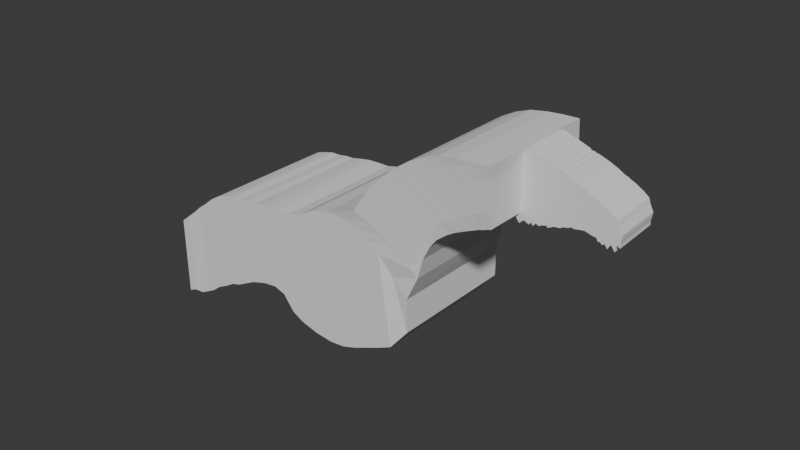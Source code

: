 # Source: dragon_v3.blend  (saved by Blender 4.2.66; exported with 4.5.12 LTS)
import bpy
from mathutils import Matrix  # noqa: F401  (used for matrix-valued properties, if any)

bpy.ops.wm.read_factory_settings(use_empty=True)
scene = bpy.context.scene
scene.name = 'Scene'

# ---- collections
col_collection = bpy.data.collections.new('Collection'); scene.collection.children.link(col_collection)

# ---- world
world_world = bpy.data.worlds.new('World'); scene.world = world_world
world_world.use_nodes = True; world_world.node_tree.nodes.clear()
_N = world_world.node_tree.nodes; _L = world_world.node_tree.links
n0 = _N.new('ShaderNodeOutputWorld'); n0.name = 'World Output'; n0.location = (300, 300)
n1 = _N.new('ShaderNodeBackground'); n1.name = 'Background'; n1.location = (10, 300)
n1.inputs[0].default_value = (0.05088, 0.05088, 0.05088, 1.0)
_L.new(n1.outputs[0], n0.inputs[0])
n0.is_active_output = True
world_world.color = (0.05088, 0.05088, 0.05088)
world_world.sun_shadow_jitter_overblur = 0.0

# ---- meshes
me_cube_003 = bpy.data.meshes.new('Cube.003')
me_cube_003.from_pydata([(-0.9519, -0.3351, -1.62), (-0.9639, -0.3351, -0.482), (-0.9545, 0.3351, -1.624), (-0.9627, 0.3351, -0.4903), (0.6884, -0.3351, -1.106), (0.333, -0.3351, 2.655), (0.6821, 0.3351, -1.088), (0.333, 0.3351, 2.655), (-0.1184, 0.3351, -1.079), (-0.2393, 0.3351, 1.463), (-0.1139, -0.3351, -1.086), (-0.2399, -0.3351, 1.467), (-0.5315, 0.3351, -1.347), (-0.6209, -0.3351, 0.5361), (-0.62, 0.3351, 0.5299), (-0.528, -0.3351, -1.349), (-1.004, -0.3351, -1.175), (-1.004, 0.3351, -1.181), (0.8288, 0.3351, 0.5664), (0.8319, -0.3351, 0.5575), (-0.0848, -0.3351, -0.1062), (-0.08671, 0.3351, -0.1049), (-0.452, 0.3351, -0.3781), (-0.4507, -0.3351, -0.3757), (-0.3818, 0.3351, 1.169), (-0.3185, -0.3351, -1.116), (-0.3225, 0.3351, -1.112), (-0.3825, -0.3351, 1.174), (-0.2677, -0.3351, -0.241), (-0.2693, 0.3351, -0.2415), (-0.9711, -0.3351, -0.7499), (-0.9709, 0.3351, -0.7572), (0.7114, 0.3351, 1.943), (0.713, -0.3351, 1.939), (-0.1623, -0.3351, 0.6806), (-0.163, 0.3351, 0.6792), (-0.536, 0.3351, 0.07588), (-0.5358, -0.3351, 0.08022), (-0.3251, -0.3351, 0.4666), (-0.3256, 0.3351, 0.4637), (-0.7388, 0.335, -1.913), (-0.7723, -0.3351, 0.1696), (-0.7712, 0.3351, 0.1623), (-0.7357, -0.3351, -1.912), (-0.7281, 0.3351, -0.7295), (-0.7271, -0.3351, -0.7253), (-0.7496, 0.3351, -0.2836), (-0.7497, -0.3351, -0.2778), (-0.6956, 0.3351, 0.3461), (-0.6606, -0.3351, -1.733), (-0.59, 0.3351, -0.5538), (-0.6428, 0.3351, -0.1039), (-0.6639, 0.335, -1.733), (-0.6966, -0.3351, 0.3529), (-0.5889, -0.3351, -0.5505), (-0.6427, -0.3351, -0.09881), (-0.8989, 0.335, -1.658), (-0.8479, -0.3351, -0.06356), (-0.8653, -0.3351, -0.9499), (-0.8566, -0.3351, -0.5067), (-0.8468, 0.3351, -0.07141), (-0.8961, -0.3351, -1.655), (-0.8662, 0.3351, -0.9551), (-0.8565, 0.3351, -0.5133), (-0.9423, 0.335, -1.831), (-0.8858, -0.3351, -0.1801), (-0.9345, -0.3351, -1.062), (-0.9101, -0.3351, -0.6212), (-0.8846, 0.3351, -0.1882), (-0.9395, -0.3351, -1.828), (-0.9352, 0.3351, -1.068), (-0.9099, 0.3351, -0.6281), (-0.71, 0.3351, -1.688), (-0.7351, -0.3351, 0.2596), (-0.6592, -0.3351, -0.6394), (-0.6971, -0.3351, -0.1899), (-0.734, 0.3351, 0.2526), (-0.7068, -0.3351, -1.687), (-0.6603, 0.3351, -0.6432), (-0.6972, 0.3351, -0.1953), (-0.809, 0.3351, 0.04543), (-0.8041, -0.3352, -1.679), (-0.7971, 0.3351, -0.8423), (-0.8031, 0.3351, -0.3985), (-0.807, 0.335, -1.681), (-0.8101, -0.3351, 0.05302), (-0.7962, -0.3351, -0.8376), (-0.8032, -0.3351, -0.3923), (-0.8542, 0.335, -2.03), (-0.829, -0.3351, -0.005271), (-0.8308, -0.3351, -0.8937), (-0.8299, -0.3351, -0.4495), (-0.8279, 0.3351, -0.01299), (-0.8513, -0.3351, -2.028), (-0.8317, 0.3351, -0.8987), (-0.8298, 0.3351, -0.4559), (-0.6654, 0.3351, 0.4475), (-0.593, -0.3351, -1.423), (-0.5289, 0.3351, -0.4564), (-0.5971, 0.3351, -0.004445), (-0.5964, 0.3351, -1.422), (-0.6663, -0.3351, 0.454), (-0.5276, -0.3351, -0.4535), (-0.597, -0.3351, 0.0002678), (-0.5998, 0.335, -1.582), (-0.6815, -0.3351, 0.4035), (-0.5583, -0.3351, -0.502), (-0.6199, -0.3351, -0.04927), (-0.6805, 0.3351, 0.3968), (-0.5965, -0.3351, -1.582), (-0.5594, 0.3351, -0.5051), (-0.62, 0.3351, -0.05416), (-0.6379, 0.3351, -1.608), (-0.689, -0.3351, 0.3782), (-0.5736, -0.3351, -0.5262), (-0.6313, -0.3351, -0.07404), (-0.688, 0.3351, 0.3714), (-0.6346, -0.3351, -1.608), (-0.5747, 0.3351, -0.5295), (-0.6314, 0.3351, -0.07902), (0.04689, 0.3351, 2.059), (0.3499, -0.3351, -1.155), (0.3445, 0.3351, -1.143), (0.04658, -0.3351, 2.061), (0.3736, -0.3351, 0.2256), (0.371, 0.3351, 0.2307), (0.2753, -0.3351, 1.31), (0.2742, 0.3351, 1.311), (0.1036, 0.3351, -1.1), (-0.09664, -0.3351, 1.764), (0.1444, -0.3351, 0.05969), (0.05649, -0.3351, 0.9951), (-0.09618, 0.3351, 1.761), (0.1085, -0.3351, -1.11), (0.1422, 0.3351, 0.06292), (0.05561, 0.3351, 0.9951), (-0.9891, 0.3351, -1.353), (0.7659, 0.3351, -0.5032), (0.7706, -0.3351, -0.5165), (-0.104, -0.3351, -0.8871), (-0.1072, 0.3351, -0.883), (-0.4812, 0.3351, -1.105), (-0.4788, -0.3351, -1.105), (-0.9875, -0.3351, -1.347), (-0.3122, 0.3351, -1.024), (-0.3094, -0.3351, -1.026), (-0.7298, -0.3351, -1.491), (-0.7319, 0.3351, -1.493), (-0.625, -0.3351, -1.344), (-0.6272, 0.3351, -1.346), (-0.8708, 0.3351, -1.57), (-0.869, -0.3351, -1.566), (-0.9342, 0.3351, -1.539), (-0.9325, -0.3351, -1.535), (-0.6747, 0.3351, -1.408), (-0.6725, -0.3351, -1.406), (-0.79, -0.3351, -1.536), (-0.7919, 0.3351, -1.539), (-0.8405, 0.3351, -1.563), (-0.8386, -0.3351, -1.559), (-0.5498, -0.3351, -1.181), (-0.5522, 0.3351, -1.182), (-0.5778, 0.3351, -1.277), (-0.5756, -0.3351, -1.275), (-0.5958, 0.3351, -1.311), (-0.5936, -0.3351, -1.31), (0.3733, 0.3351, -0.7645), (0.3773, -0.3351, -0.7732), (0.1191, 0.3351, -0.8533), (0.1226, -0.3351, -0.8597), (-0.4067, 0.3351, -1.132), (-0.5108, -0.3351, 0.8628), (-0.3606, -0.3351, -0.3093), (-0.5099, 0.3351, 0.857), (-0.4029, -0.3351, -1.135), (-0.362, 0.3351, -0.3108), (-0.4323, 0.3351, 0.2669), (-0.432, -0.3351, 0.2705), (-0.398, 0.3351, -1.065), (-0.3954, -0.3351, -1.066), (0.19, 0.3351, 2.357), (0.5191, -0.3351, -1.13), (0.5999, 0.3351, 0.3985), (0.4928, 0.3351, 1.627), (0.5133, 0.3351, -1.115), (0.1898, -0.3351, 2.358), (0.6027, -0.3351, 0.3916), (0.4941, -0.3351, 1.624), (0.574, -0.3351, -0.6448), (0.5696, 0.3351, -0.6338), (0.2615, 0.3351, 2.506), (0.5994, -0.3351, -0.9366), (0.7143, 0.3351, 0.4824), (0.6021, 0.3351, 1.785), (0.6678, 0.3351, -0.5685), (0.5934, 0.3351, -0.9202), (0.2614, -0.3351, 2.506), (0.7173, -0.3351, 0.4745), (0.6036, -0.3351, 1.781), (0.6723, -0.3351, -0.5806), (0.4464, 0.3351, -1.162), (0.1182, -0.3351, 2.21), (0.4881, -0.3351, 0.3086), (0.3847, -0.3351, 1.467), (0.4756, -0.3351, -0.709), (0.1184, 0.3351, 2.208), (0.452, -0.3351, -1.176), (0.4855, 0.3351, 0.3146), (0.3835, 0.3351, 1.469), (0.4715, 0.3351, -0.6992), (0.1542, 0.3351, 2.282), (0.4812, -0.3351, -1.009), (0.5427, 0.3351, 0.3566), (0.4382, 0.3351, 1.548), (0.5206, 0.3351, -0.6665), (0.4755, 0.3351, -0.9945), (0.154, -0.3351, 2.284), (0.5454, -0.3351, 0.3501), (0.4394, -0.3351, 1.545), (0.5248, -0.3351, -0.6769), (0.3926, 0.3351, -1.025), (0.08239, -0.3351, 2.135), (0.4308, -0.3351, 0.2671), (0.33, -0.3351, 1.388), (0.4264, -0.3351, -0.7411), (0.08266, 0.3351, 2.133), (0.398, -0.3351, -1.038), (0.4282, 0.3351, 0.2727), (0.3289, 0.3351, 1.39), (0.4224, 0.3351, -0.7318), (-0.02465, 0.3351, 1.91), (0.2434, -0.3351, -1.096), (0.2566, 0.3351, 0.1468), (0.1649, 0.3351, 1.153), (0.2383, 0.3351, -1.085), (-0.02503, -0.3351, 1.913), (0.259, -0.3351, 0.1427), (0.1659, -0.3351, 1.152), (0.2499, -0.3351, -0.8164), (0.2462, 0.3351, -0.8089), (0.01112, 0.3351, 1.985), (0.2959, -0.3351, -1.095), (0.3138, 0.3351, 0.1888), (0.2196, 0.3351, 1.232), (0.3098, 0.3351, -0.7867), (0.2907, 0.3351, -1.083), (0.01078, -0.3351, 1.987), (0.3163, -0.3351, 0.1841), (0.2206, -0.3351, 1.231), (0.3136, -0.3351, -0.7948), (0.1561, 0.3351, -1.15), (-0.06083, -0.3351, 1.838), (0.2017, -0.3351, 0.1012), (0.1112, -0.3351, 1.074), (0.1863, -0.3351, -0.8381), (-0.06042, 0.3351, 1.836), (0.1611, -0.3351, -1.16), (0.1994, 0.3351, 0.1049), (0.1103, 0.3351, 1.074), (0.1826, 0.3351, -0.8311), (0.2645, 0.3351, -1.084), (-0.007126, -0.3351, 1.95), (0.2876, -0.3351, 0.1634), (0.1933, -0.3351, 1.192), (0.2818, -0.3351, -0.8056), (-0.006764, 0.3351, 1.947), (0.2697, -0.3351, -1.095), (0.2852, 0.3351, 0.1678), (0.1922, 0.3351, 1.193), (0.278, 0.3351, -0.7978), (-0.04253, 0.3351, 1.873), (0.2132, -0.3351, -1.08), (0.228, 0.3351, 0.1258), (0.1376, 0.3351, 1.114), (0.2144, 0.3351, -0.82), (0.2081, 0.3351, -1.07), (-0.04293, -0.3351, 1.876), (0.2303, -0.3351, 0.1219), (0.1386, -0.3351, 1.113), (0.2181, -0.3351, -0.8273), (0.2074, 0.3351, -1.177), (-0.05188, -0.3351, 1.857), (0.216, -0.3351, 0.1115), (0.1249, -0.3351, 1.093), (0.2022, -0.3351, -0.8327), (-0.05147, 0.3351, 1.854), (0.2125, -0.3351, -1.187), (0.2137, 0.3351, 0.1154), (0.1239, 0.3351, 1.094), (0.1985, 0.3351, -0.8255), (-0.009923, 0.3351, -1.13), (-0.1683, -0.3351, 1.616), (0.02979, -0.3351, -0.02327), (-0.05292, -0.3351, 0.8379), (-0.1677, 0.3351, 1.612), (-0.00526, -0.3351, -1.138), (0.02772, 0.3351, -0.02099), (-0.05369, 0.3351, 0.8372), (0.005914, 0.3351, -0.8681), (0.009278, -0.3351, -0.8734), (-0.1024, 0.3351, 1.682), (0.08237, -0.3351, -1.108), (0.1144, 0.3351, 0.01619), (0.03047, 0.3351, 0.9114), (0.09199, 0.3351, -0.8655), (0.0776, 0.3351, -1.1), (-0.1029, -0.3351, 1.685), (0.1166, -0.3351, 0.01344), (0.03129, -0.3351, 0.9117), (0.09545, -0.3351, -0.8713), (-0.03784, 0.3351, -1.104), (-0.1778, -0.3351, 1.542), (-0.001204, -0.3351, -0.06475), (-0.08132, -0.3351, 0.7592), (-0.02108, -0.3351, -0.8803), (-0.1772, 0.3351, 1.538), (-0.03329, -0.3351, -1.112), (-0.003192, 0.3351, -0.06294), (-0.08203, 0.3351, 0.7582), (-0.02435, 0.3351, -0.8756), (-0.07102, 0.3351, -1.06), (-0.2017, -0.3351, 1.536), (-0.03592, -0.3351, -0.054), (-0.1147, -0.3351, 0.7514), (-0.05548, -0.3351, -0.8522), (-0.2011, 0.3351, 1.532), (-0.06652, -0.3351, -1.067), (-0.03787, 0.3351, -0.05242), (-0.1154, 0.3351, 0.7502), (-0.0587, 0.3351, -0.8478), (-0.3105, 0.3351, 1.316), (-0.2055, -0.3352, -1.04), (-0.178, 0.3351, -0.1732), (-0.2097, 0.3349, -1.035), (-0.3112, -0.3351, 1.321), (-0.1763, -0.3351, -0.1736), (-0.2437, -0.3351, 0.5736), (-0.2443, 0.3351, 0.5715), (-0.2067, -0.3351, -0.9565), (-0.2097, 0.3351, -0.9536), (-0.2358, 0.3347, -1.1), (-0.3469, -0.3351, 1.247), (-0.222, -0.3351, -0.2073), (-0.2844, -0.3351, 0.5201), (-0.2581, -0.3351, -0.9913), (-0.3461, 0.3351, 1.243), (-0.2317, -0.3354, -1.105), (-0.2237, 0.3351, -0.2073), (-0.2849, 0.3351, 0.5176), (-0.261, 0.3351, -0.9889), (5.027, 0.8015, -7.533), (4.578, 0.8062, -1.038), (4.943, -1.023, -7.567), (4.494, -1.018, -1.072), (4.734, 0.8091, -8.026), (4.237, 0.814, -0.673), (4.65, -1.015, -8.06), (4.154, -1.01, -0.7071), (4.408, 0.8172, -8.389), (3.903, 0.822, -0.639), (4.324, -1.007, -8.423), (3.819, -1.002, -0.6731), (4.123, 0.8242, -8.504), (3.618, 0.8291, -0.8357), (4.039, -1.0, -8.538), (3.534, -0.9919, -0.8697), (3.859, 0.8305, -8.414), (3.377, 0.8354, -1.342), (3.775, -0.9938, -8.448), (3.294, -0.9856, -1.376), (3.58, 0.837, -8.243), (3.133, 0.8418, -1.928), (3.497, -0.9873, -8.277), (3.049, -0.9792, -1.962), (3.29, 0.8438, -8.067), (2.913, 0.8477, -2.6), (3.206, -0.9805, -8.101), (2.829, -0.9733, -2.634), (3.018, 0.8502, -7.868), (2.75, 0.8094, -3.873), (2.922, -0.9705, -7.866), (2.664, -0.9631, -3.89), (2.66, 0.8013, -6.942), (2.533, 0.8216, -5.006), (2.574, -0.9243, -6.937), (2.449, -0.9335, -5.054), (5.213, 0.7966, -7.021), (4.808, 0.8007, -1.046), (5.129, -1.028, -7.055), (4.724, -1.024, -1.08), (5.362, 0.792, -6.019), (5.023, 0.7953, -0.8955), (5.278, -1.032, -6.054), (4.939, -1.029, -0.9296), (5.561, 0.7869, -5.649), (5.252, 0.7897, -0.7718), (5.478, -1.037, -5.683), (5.168, -1.035, -0.8059), (5.801, 0.781, -5.569), (5.482, 0.7841, -0.7375), (5.717, -1.043, -5.603), (5.398, -1.04, -0.7716), (5.982, 0.7767, -5.603), (5.649, 0.7801, -0.7412), (5.898, -1.048, -5.637), (5.565, -1.044, -0.7753), (6.14, 0.773, -5.652), (5.822, 0.7759, -0.6367), (6.056, -1.051, -5.686), (5.738, -1.048, -0.6708), (6.335, 0.7684, -5.822), (5.995, 0.7717, -0.6119), (6.251, -1.056, -5.856), (5.911, -1.053, -0.6461), (6.55, 0.7634, -6.008), (6.178, 0.7671, -0.4918), (6.466, -1.061, -6.042), (6.094, -1.057, -0.526), (6.727, 0.7592, -6.046), (6.374, 0.7625, -0.5045), (6.643, -1.065, -6.08), (6.29, -1.062, -0.5386), (6.929, 0.7546, -6.266), (6.561, 0.758, -0.5637), (6.845, -1.07, -6.3), (6.477, -1.066, -0.5978), (7.144, 0.7495, -6.449), (6.794, 0.7526, -0.8267), (7.061, -1.075, -6.483), (6.71, -1.072, -0.8608), (4.04, -0.9935, -8.538), (3.776, -0.9872, -8.448), (3.497, -0.9807, -8.277), (3.207, -0.9739, -8.101), (3.143, -0.8022, -0.2981), (3.237, 0.8707, -0.2826), (2.846, -0.8127, -1.008), (2.933, 0.8603, -0.9968), (2.637, -0.8194, -1.555), (2.734, 0.8534, -1.537), (2.462, -0.8309, -2.172), (2.556, 0.8468, -2.162), (2.251, -0.784, -3.154), (2.348, 0.8436, -3.132), (2.13, -0.7713, -3.71), (2.23, 0.8179, -3.695), (7.259, -1.079, -6.787), (7.343, 0.745, -6.753), (6.982, 0.7484, -1.151), (6.898, -1.076, -1.185), (7.426, -1.083, -6.938), (7.509, 0.7412, -6.904), (7.168, 0.7442, -1.42), (7.084, -1.08, -1.454), (7.599, -1.087, -7.062), (7.674, 0.7441, -7.033), (7.344, 0.747, -1.753), (7.269, -1.084, -1.782), (7.754, -1.086, -6.957), (7.842, 0.7517, -6.92), (7.525, 0.7547, -2.055), (7.436, -1.083, -2.092), (7.926, -1.091, -7.055), (8.015, 0.7474, -7.018), (7.728, 0.75, -2.392), (7.639, -1.088, -2.43), (2.944, -0.798, 0.3326), (3.039, 0.8748, 0.3481), (2.654, -0.8087, -0.3374), (2.742, 0.8643, -0.3263), (2.445, -0.8155, -0.8846), (2.543, 0.8573, -0.867), (2.27, -0.827, -1.502), (2.365, 0.8508, -1.492), (2.056, -0.7801, -2.327), (2.153, 0.8475, -2.305), (1.966, -0.7684, -2.643), (2.066, 0.8208, -2.628), (2.713, -0.7931, 0.9676), (2.807, 0.8798, 0.9831), (2.436, -0.8042, 0.3734), (2.524, 0.8688, 0.3845), (2.227, -0.8109, -0.1739), (2.325, 0.8618, -0.1562), (2.053, -0.8225, -0.7911), (2.147, 0.8553, -0.7807), (1.865, -0.7764, -1.525), (1.962, 0.8513, -1.503), (1.778, -0.7646, -1.895), (1.878, 0.8246, -1.879), (2.543, -0.7894, 1.341), (2.637, 0.8835, 1.356), (2.276, -0.8008, 0.7803), (2.364, 0.8723, 0.7914), (2.067, -0.8075, 0.233), (2.164, 0.8653, 0.2507), (1.892, -0.819, -0.3842), (1.986, 0.8587, -0.3739), (1.719, -0.7733, -1.09), (1.817, 0.8544, -1.067), (1.627, -0.7614, -1.48), (1.726, 0.8278, -1.465), (2.406, -0.7864, 1.639), (2.5, 0.8864, 1.654), (2.164, -0.7984, 1.077), (2.252, 0.8746, 1.088), (1.955, -0.8051, 0.5297), (2.053, 0.8677, 0.5474), (1.78, -0.8166, -0.08754), (1.875, 0.8611, -0.07721), (1.608, -0.7709, -0.793), (1.705, 0.8567, -0.7707), (1.51, -0.7588, -1.295), (1.61, 0.8304, -1.279), (2.281, -0.7837, 1.877), (2.375, 0.8892, 1.892), (2.05, -0.7959, 1.323), (2.138, 0.8771, 1.334), (1.841, -0.8026, 0.7753), (1.939, 0.8702, 0.793), (1.666, -0.8142, 0.1581), (1.761, 0.8636, 0.1685), (1.494, -0.7684, -0.5473), (1.591, 0.8592, -0.525), (1.394, -0.7562, -1.116), (1.493, 0.833, -1.1), (2.15, -0.7808, 2.12), (2.245, 0.8921, 2.135), (1.9, -0.7924, 1.479), (1.988, 0.8806, 1.49), (1.704, -0.7995, 0.8956), (1.802, 0.8733, 0.9133), (1.534, -0.8111, 0.2629), (1.628, 0.8667, 0.2732), (1.361, -0.7654, -0.4426), (1.458, 0.8623, -0.4203), (1.262, -0.7532, -0.9722), (1.362, 0.836, -0.9569), (1.968, -0.7756, 2.372), (2.063, 0.8972, 2.387), (1.76, -0.7884, 1.815), (1.848, 0.8846, 1.826), (1.559, -0.7953, 1.227), (1.657, 0.8775, 1.245), (1.382, -0.7925, 0.5812), (1.481, 0.8709, 0.5944), (1.219, -0.7612, -0.2084), (1.317, 0.8665, -0.1861), (1.123, -0.7489, -0.8635), (1.222, 0.8402, -0.8482), (1.819, -0.7713, 2.574), (1.914, 0.9015, 2.59), (1.611, -0.7841, 2.017), (1.699, 0.8889, 2.029), (1.41, -0.791, 1.43), (1.508, 0.8818, 1.448), (1.233, -0.7882, 0.7841), (1.332, 0.8752, 0.7973), (1.079, -0.7571, -0.01851), (1.177, 0.8706, 0.003733), (0.9859, -0.7448, -0.7666), (1.086, 0.8444, -0.7513), (1.538, -0.7638, 2.833), (1.632, 0.9091, 2.849), (1.388, -0.778, 2.293), (1.475, 0.895, 2.304), (1.228, -0.7858, 1.613), (1.326, 0.887, 1.63), (1.091, -0.7839, 0.9329), (1.189, 0.8795, 0.946), (0.9435, -0.7529, 0.07301), (1.041, 0.8748, 0.09525), (0.871, -0.7411, -0.693), (0.9707, 0.8481, -0.6777), (1.248, -0.756, 2.963), (1.342, 0.9169, 2.979), (1.187, -0.7724, 2.468), (1.275, 0.9007, 2.479), (1.077, -0.7813, 1.781), (1.175, 0.8914, 1.798), (0.9771, -0.7803, 1.043), (1.075, 0.8831, 1.056), (0.858, -0.75, 0.1793), (0.9555, 0.8777, 0.2016), (0.7838, -0.7381, -0.6333), (0.8835, 0.8511, -0.618), (0.9431, -0.7471, 2.916), (1.037, 0.9257, 2.931), (0.9043, -0.7641, 2.505), (0.9922, 0.9089, 2.516), (0.8356, -0.7741, 1.795), (0.9332, 0.8987, 1.812), (0.769, -0.7738, 1.022), (0.8673, 0.8896, 1.036), (0.7275, -0.7453, 0.1739), (0.825, 0.8823, 0.1961), (0.7086, -0.7348, -0.6139), (0.8083, 0.8543, -0.5986), (0.6719, -0.7486, 2.791), (0.763, 0.9244, 2.805), (0.6671, -0.769, 1.896), (0.7647, 0.9037, 1.913), (0.6684, -0.7704, 1.112), (0.7667, 0.893, 1.125), (0.6573, -0.7427, 0.2732), (0.7548, 0.885, 0.2955), (0.6421, -0.7322, -0.5699), (0.7417, 0.8569, -0.5546), (0.3742, -0.7392, 2.625), (0.4653, 0.9338, 2.638), (0.4271, -0.7611, 1.874), (0.5246, 0.9116, 1.891), (0.4654, -0.7634, 1.173), (0.5637, 0.8999, 1.186), (0.5178, -0.7373, 0.314), (0.6154, 0.8904, 0.3363), (0.5645, -0.7283, -0.5503), (0.6642, 0.8609, -0.535)], [], [(30, 1, 3, 31), (193, 190, 7, 32), (32, 7, 5, 33), (67, 65, 1, 30), (195, 6, 4, 191), (68, 3, 1, 65), (325, 9, 11, 321), (333, 8, 10, 331), (323, 321, 11, 34), (337, 330, 9, 35), (99, 96, 14, 36), (100, 12, 15, 97), (173, 14, 13, 171), (177, 171, 13, 37), (179, 172, 23, 142), (161, 98, 22, 141), (339, 332, 21, 140), (324, 322, 20, 139), (153, 66, 16, 143), (137, 18, 19, 138), (194, 192, 18, 137), (143, 16, 17, 136), (178, 175, 29, 144), (344, 342, 28, 145), (343, 341, 27, 38), (345, 24, 27, 341), (176, 173, 24, 39), (170, 26, 25, 174), (175, 176, 39, 29), (342, 343, 38, 28), (172, 177, 37, 23), (98, 99, 36, 22), (332, 337, 35, 21), (322, 323, 34, 20), (66, 67, 30, 16), (18, 32, 33, 19), (192, 193, 32, 18), (16, 30, 31, 17), (74, 75, 47, 45), (82, 83, 46, 44), (155, 74, 45, 146), (157, 82, 44, 147), (84, 40, 43, 81), (83, 80, 42, 46), (76, 42, 41, 73), (75, 73, 41, 47), (115, 113, 53, 55), (116, 48, 53, 113), (165, 114, 54, 148), (114, 115, 55, 54), (78, 79, 51, 50), (154, 78, 50, 149), (72, 52, 49, 77), (79, 76, 48, 51), (71, 68, 60, 63), (64, 56, 61, 69), (152, 70, 62, 150), (70, 71, 63, 62), (90, 91, 59, 58), (159, 90, 58, 151), (92, 60, 57, 89), (91, 89, 57, 59), (17, 31, 71, 70), (136, 17, 70, 152), (2, 64, 69, 0), (31, 3, 68, 71), (58, 59, 67, 66), (151, 58, 66, 153), (60, 68, 65, 57), (59, 57, 65, 67), (46, 42, 76, 79), (40, 72, 77, 43), (147, 44, 78, 154), (44, 46, 79, 78), (55, 53, 73, 75), (48, 76, 73, 53), (148, 54, 74, 155), (54, 55, 75, 74), (47, 41, 85, 87), (42, 80, 85, 41), (146, 45, 86, 156), (45, 47, 87, 86), (95, 92, 80, 83), (88, 84, 81, 93), (158, 94, 82, 157), (94, 95, 83, 82), (62, 63, 95, 94), (150, 62, 94, 158), (56, 88, 93, 61), (63, 60, 92, 95), (87, 85, 89, 91), (80, 92, 89, 85), (156, 86, 90, 159), (86, 87, 91, 90), (23, 37, 103, 102), (142, 23, 102, 160), (14, 96, 101, 13), (37, 13, 101, 103), (110, 111, 99, 98), (162, 110, 98, 161), (104, 100, 97, 109), (111, 108, 96, 99), (119, 116, 108, 111), (112, 104, 109, 117), (164, 118, 110, 162), (118, 119, 111, 110), (102, 103, 107, 106), (160, 102, 106, 163), (96, 108, 105, 101), (103, 101, 105, 107), (50, 51, 119, 118), (149, 50, 118, 164), (52, 112, 117, 49), (51, 48, 116, 119), (106, 107, 115, 114), (163, 106, 114, 165), (108, 116, 113, 105), (107, 105, 113, 115), (242, 243, 127, 125), (222, 223, 126, 124), (244, 242, 125, 166), (224, 222, 124, 167), (223, 221, 123, 126), (225, 120, 123, 221), (245, 122, 121, 241), (243, 240, 120, 127), (303, 300, 132, 135), (305, 128, 133, 301), (304, 302, 134, 168), (302, 303, 135, 134), (252, 253, 131, 130), (254, 252, 130, 169), (253, 251, 129, 131), (255, 132, 129, 251), (256, 254, 169, 133), (305, 304, 168, 128), (226, 224, 167, 121), (245, 244, 166, 122), (109, 163, 165, 117), (52, 149, 164, 112), (97, 160, 163, 109), (112, 164, 162, 104), (104, 162, 161, 100), (15, 142, 160, 97), (81, 156, 159, 93), (56, 150, 158, 88), (88, 158, 157, 84), (43, 146, 156, 81), (49, 148, 155, 77), (40, 147, 154, 72), (61, 151, 153, 69), (2, 136, 152, 64), (93, 159, 151, 61), (64, 152, 150, 56), (72, 154, 149, 52), (117, 165, 148, 49), (84, 157, 147, 40), (77, 155, 146, 43), (346, 344, 145, 25), (170, 178, 144, 26), (0, 143, 136, 2), (195, 194, 137, 6), (6, 137, 138, 4), (69, 153, 143, 0), (326, 324, 139, 10), (333, 339, 140, 8), (100, 161, 141, 12), (174, 179, 142, 15), (25, 145, 179, 174), (12, 141, 178, 170), (28, 38, 177, 172), (22, 36, 176, 175), (12, 170, 174, 15), (36, 14, 173, 176), (141, 22, 175, 178), (145, 28, 172, 179), (38, 27, 171, 177), (24, 173, 171, 27), (215, 214, 189, 184), (191, 199, 188, 181), (190, 180, 185, 196), (198, 196, 185, 187), (199, 197, 186, 188), (197, 198, 187, 186), (212, 213, 183, 182), (214, 212, 182, 189), (215, 184, 181, 211), (213, 210, 180, 183), (19, 33, 198, 197), (138, 19, 197, 199), (33, 5, 196, 198), (7, 190, 196, 5), (4, 138, 199, 191), (184, 189, 194, 195), (182, 183, 193, 192), (189, 182, 192, 194), (184, 195, 191, 181), (183, 180, 190, 193), (228, 225, 205, 208), (220, 200, 206, 226), (229, 227, 207, 209), (227, 228, 208, 207), (220, 229, 209, 200), (211, 219, 204, 206), (210, 205, 201, 216), (218, 216, 201, 203), (219, 217, 202, 204), (217, 218, 203, 202), (186, 187, 218, 217), (188, 186, 217, 219), (187, 185, 216, 218), (180, 210, 216, 185), (181, 188, 219, 211), (208, 205, 210, 213), (200, 215, 211, 206), (209, 207, 212, 214), (207, 208, 213, 212), (200, 209, 214, 215), (122, 166, 229, 220), (125, 127, 228, 227), (166, 125, 227, 229), (122, 220, 226, 121), (127, 120, 225, 228), (206, 204, 224, 226), (205, 225, 221, 201), (203, 201, 221, 223), (204, 202, 222, 224), (202, 203, 223, 222), (275, 274, 239, 234), (266, 264, 238, 231), (265, 230, 235, 261), (263, 261, 235, 237), (264, 262, 236, 238), (262, 263, 237, 236), (273, 270, 230, 233), (275, 234, 231, 271), (274, 272, 232, 239), (272, 273, 233, 232), (124, 126, 248, 247), (167, 124, 247, 249), (126, 123, 246, 248), (120, 240, 246, 123), (121, 167, 249, 241), (260, 269, 244, 245), (268, 265, 240, 243), (260, 245, 241, 266), (269, 267, 242, 244), (267, 268, 243, 242), (134, 135, 258, 257), (168, 134, 257, 259), (128, 250, 256, 133), (135, 132, 255, 258), (128, 168, 259, 250), (286, 284, 254, 256), (285, 255, 251, 281), (283, 281, 251, 253), (284, 282, 252, 254), (282, 283, 253, 252), (232, 233, 268, 267), (239, 232, 267, 269), (234, 260, 266, 231), (233, 230, 265, 268), (234, 239, 269, 260), (247, 248, 263, 262), (249, 247, 262, 264), (248, 246, 261, 263), (240, 265, 261, 246), (241, 249, 264, 266), (236, 237, 278, 277), (238, 236, 277, 279), (237, 235, 276, 278), (230, 270, 276, 235), (231, 238, 279, 271), (287, 288, 273, 272), (289, 287, 272, 274), (280, 275, 271, 286), (288, 285, 270, 273), (280, 289, 274, 275), (250, 259, 289, 280), (258, 255, 285, 288), (250, 280, 286, 256), (259, 257, 287, 289), (257, 258, 288, 287), (277, 278, 283, 282), (279, 277, 282, 284), (278, 276, 281, 283), (270, 285, 281, 276), (271, 279, 284, 286), (301, 309, 299, 295), (310, 319, 298, 290), (317, 318, 297, 296), (319, 317, 296, 298), (310, 290, 295, 316), (318, 315, 294, 297), (307, 308, 293, 292), (309, 307, 292, 299), (308, 306, 291, 293), (300, 294, 291, 306), (132, 300, 306, 129), (131, 129, 306, 308), (169, 130, 307, 309), (130, 131, 308, 307), (133, 169, 309, 301), (290, 298, 304, 305), (296, 297, 303, 302), (298, 296, 302, 304), (290, 305, 301, 295), (297, 294, 300, 303), (328, 325, 315, 318), (320, 310, 316, 326), (329, 327, 317, 319), (327, 328, 318, 317), (320, 329, 319, 310), (295, 299, 314, 316), (292, 293, 313, 312), (299, 292, 312, 314), (293, 291, 311, 313), (294, 315, 311, 291), (8, 140, 329, 320), (21, 35, 328, 327), (140, 21, 327, 329), (8, 320, 326, 10), (35, 9, 325, 328), (316, 314, 324, 326), (312, 313, 323, 322), (314, 312, 322, 324), (313, 311, 321, 323), (315, 325, 321, 311), (340, 349, 339, 333), (10, 139, 338, 331), (347, 348, 337, 332), (20, 34, 336, 335), (9, 330, 334, 11), (34, 11, 334, 336), (139, 20, 335, 338), (349, 347, 332, 339), (348, 345, 330, 337), (340, 333, 331, 346), (26, 340, 346, 25), (39, 24, 345, 348), (144, 29, 347, 349), (29, 39, 348, 347), (26, 144, 349, 340), (331, 338, 344, 346), (335, 336, 343, 342), (330, 345, 341, 334), (336, 334, 341, 343), (338, 335, 342, 344), (353, 352, 388, 389), (352, 353, 357, 356), (354, 356, 360, 358), (354, 355, 351, 350), (352, 356, 354, 350), (357, 353, 351, 355), (373, 369, 436, 438), (357, 355, 359, 361), (356, 357, 361, 360), (355, 354, 358, 359), (363, 362, 366, 367), (360, 361, 365, 364), (359, 358, 362, 363), (358, 360, 364, 362), (371, 375, 441, 439), (362, 364, 368, 366), (363, 367, 437, 435), (367, 371, 439, 437), (368, 364, 430, 431), (367, 366, 370, 371), (366, 368, 372, 370), (375, 374, 378, 379), (364, 365, 430), (371, 370, 374, 375), (370, 372, 376, 374), (383, 385, 444, 445), (374, 376, 380, 378), (365, 361, 434), (376, 372, 432, 433), (384, 385, 383, 382), (379, 378, 382, 383), (378, 380, 384, 382), (389, 388, 392, 393), (350, 351, 387, 386), (351, 353, 389, 387), (352, 350, 386, 388), (391, 393, 397, 395), (386, 387, 391, 390), (387, 389, 393, 391), (388, 386, 390, 392), (397, 396, 400, 401), (392, 390, 394, 396), (393, 392, 396, 397), (390, 391, 395, 394), (399, 401, 405, 403), (394, 395, 399, 398), (395, 397, 401, 399), (396, 394, 398, 400), (405, 404, 408, 409), (400, 398, 402, 404), (401, 400, 404, 405), (398, 399, 403, 402), (406, 407, 411, 410), (402, 403, 407, 406), (403, 405, 409, 407), (404, 402, 406, 408), (411, 413, 417, 415), (407, 409, 413, 411), (408, 406, 410, 412), (409, 408, 412, 413), (417, 416, 420, 421), (412, 410, 414, 416), (413, 412, 416, 417), (410, 411, 415, 414), (419, 421, 425, 423), (414, 415, 419, 418), (415, 417, 421, 419), (416, 414, 418, 420), (423, 425, 429, 427), (420, 418, 422, 424), (421, 420, 424, 425), (418, 419, 423, 422), (427, 429, 449, 448), (424, 422, 426, 428), (425, 424, 428, 429), (422, 423, 427, 426), (430, 365, 369, 431), (431, 369, 373, 432), (432, 373, 377, 433), (433, 377, 381, 380), (380, 381, 385, 384), (380, 376, 433), (372, 368, 431, 432), (437, 439, 471, 469), (444, 442, 474, 476), (439, 441, 473, 471), (436, 434, 466, 468), (441, 443, 475, 473), (377, 373, 438, 440), (379, 383, 445, 443), (375, 379, 443, 441), (369, 365, 434, 436), (385, 381, 442, 444), (361, 359, 435, 434), (381, 377, 440, 442), (359, 363, 435), (448, 449, 453, 452), (428, 426, 447, 446), (429, 428, 446, 449), (426, 427, 448, 447), (452, 453, 457, 456), (446, 447, 451, 450), (449, 446, 450, 453), (447, 448, 452, 451), (457, 454, 458, 461), (450, 451, 455, 454), (453, 450, 454, 457), (451, 452, 456, 455), (460, 461, 465, 464), (455, 456, 460, 459), (456, 457, 461, 460), (454, 455, 459, 458), (463, 464, 465, 462), (458, 459, 463, 462), (461, 458, 462, 465), (459, 460, 464, 463), (476, 474, 486, 488), (471, 473, 485, 483), (466, 467, 479, 478), (473, 475, 487, 485), (475, 477, 489, 487), (442, 440, 472, 474), (440, 438, 470, 472), (438, 436, 468, 470), (445, 444, 476, 477), (435, 437, 469, 467), (434, 435, 467, 466), (443, 445, 477, 475), (486, 484, 496, 498), (481, 483, 495, 493), (488, 486, 498, 500), (483, 485, 497, 495), (478, 479, 491, 490), (469, 471, 483, 481), (474, 472, 484, 486), (472, 470, 482, 484), (468, 466, 478, 480), (470, 468, 480, 482), (477, 476, 488, 489), (467, 469, 481, 479), (492, 490, 502, 504), (496, 494, 506, 508), (498, 496, 508, 510), (493, 495, 507, 505), (500, 498, 510, 512), (484, 482, 494, 496), (480, 478, 490, 492), (482, 480, 492, 494), (489, 488, 500, 501), (479, 481, 493, 491), (487, 489, 501, 499), (485, 487, 499, 497), (512, 510, 522, 524), (507, 509, 521, 519), (502, 503, 515, 514), (509, 511, 523, 521), (511, 513, 525, 523), (494, 492, 504, 506), (501, 500, 512, 513), (491, 493, 505, 503), (499, 501, 513, 511), (497, 499, 511, 509), (490, 491, 503, 502), (495, 497, 509, 507), (520, 518, 530, 532), (522, 520, 532, 534), (517, 519, 531, 529), (524, 522, 534, 536), (519, 521, 533, 531), (505, 507, 519, 517), (510, 508, 520, 522), (508, 506, 518, 520), (504, 502, 514, 516), (506, 504, 516, 518), (513, 512, 524, 525), (503, 505, 517, 515), (526, 527, 539, 538), (533, 535, 547, 545), (535, 537, 549, 547), (527, 529, 541, 539), (537, 536, 548, 549), (516, 514, 526, 528), (518, 516, 528, 530), (525, 524, 536, 537), (515, 517, 529, 527), (523, 525, 537, 535), (521, 523, 535, 533), (514, 515, 527, 526), (549, 548, 560, 561), (542, 540, 552, 554), (540, 538, 550, 552), (544, 542, 554, 556), (546, 544, 556, 558), (531, 533, 545, 543), (536, 534, 546, 548), (529, 531, 543, 541), (534, 532, 544, 546), (532, 530, 542, 544), (528, 526, 538, 540), (530, 528, 540, 542), (554, 552, 564, 566), (552, 550, 562, 564), (556, 554, 566, 568), (558, 556, 568, 570), (553, 555, 567, 565), (539, 541, 553, 551), (547, 549, 561, 559), (545, 547, 559, 557), (538, 539, 551, 550), (543, 545, 557, 555), (548, 546, 558, 560), (541, 543, 555, 553), (563, 565, 577, 575), (573, 572, 584, 585), (566, 564, 576, 578), (564, 562, 574, 576), (568, 566, 578, 580), (561, 560, 572, 573), (551, 553, 565, 563), (559, 561, 573, 571), (557, 559, 571, 569), (550, 551, 563, 562), (555, 557, 569, 567), (560, 558, 570, 572), (581, 583, 595, 593), (583, 585, 597, 595), (575, 577, 589, 587), (585, 584, 596, 597), (578, 576, 588, 590), (571, 573, 585, 583), (569, 571, 583, 581), (562, 563, 575, 574), (567, 569, 581, 579), (572, 570, 582, 584), (565, 567, 579, 577), (570, 568, 580, 582), (595, 597, 607, 605), (587, 589, 599), (597, 596, 606, 607), (590, 588, 598, 600), (588, 586, 598), (574, 575, 587, 586), (579, 581, 593, 591), (584, 582, 594, 596), (577, 579, 591, 589), (582, 580, 592, 594), (580, 578, 590, 592), (576, 574, 586, 588), (601, 603, 613, 611), (600, 598, 608, 610), (603, 605, 615, 613), (598, 599, 609, 608), (593, 595, 605, 603), (586, 587, 599, 598), (591, 593, 603, 601), (596, 594, 604, 606), (589, 591, 601, 599), (594, 592, 602, 604), (592, 590, 600, 602), (608, 609, 611, 610), (610, 611, 613, 612), (614, 615, 617, 616), (612, 613, 615, 614), (606, 604, 614, 616), (604, 602, 612, 614), (602, 600, 610, 612), (599, 601, 611, 609), (607, 606, 616, 617), (605, 607, 617, 615)])
_uv = me_cube_003.uv_layers.new(name='UVMap')
_uv.uv.foreach_set('vector', [0.5625, 0.0, 0.625, 0.0, 0.625, 0.25, 0.5625, 0.25, 0.5625, 0.4844, 0.625, 0.4844, 0.625, 0.5, 0.5625, 0.5, 0.5625, 0.5, 0.625, 0.5, 0.625, 0.75, 0.5625, 0.75, 0.5625, 0.9922, 0.625, 0.9922, 0.625, 1.0, 0.5625, 1.0, 0.3594, 0.5, 0.375, 0.5, 0.375, 0.75, 0.3594, 0.75, 0.8672, 0.5, 0.875, 0.5, 0.875, 0.75, 0.8672, 0.75, 0.7463, 0.5, 0.7502, 0.5, 0.7502, 0.75, 0.7463, 0.75, 0.2342, 0.5, 0.2498, 0.5, 0.2498, 0.75, 0.2342, 0.75, 0.5625, 0.8713, 0.625, 0.8713, 0.625, 0.8752, 0.5625, 0.8752, 0.5625, 0.3592, 0.625, 0.3592, 0.625, 0.3748, 0.5625, 0.3748, 0.5625, 0.3045, 0.625, 0.3045, 0.625, 0.3124, 0.5625, 0.3124, 0.1795, 0.5, 0.1874, 0.5, 0.1874, 0.75, 0.1795, 0.75, 0.7972, 0.5, 0.8126, 0.5, 0.8126, 0.75, 0.7972, 0.75, 0.5625, 0.9222, 0.625, 0.9222, 0.625, 0.9376, 0.5625, 0.9376, 0.4375, 0.9222, 0.5, 0.9222, 0.5, 0.9376, 0.4375, 0.9376, 0.4375, 0.3045, 0.5, 0.3045, 0.5, 0.3124, 0.4375, 0.3124, 0.4375, 0.3592, 0.5, 0.3592, 0.5, 0.3748, 0.4375, 0.3748, 0.4375, 0.8713, 0.5, 0.8713, 0.5, 0.8752, 0.4375, 0.8752, 0.4375, 0.9922, 0.5, 0.9922, 0.5, 1.0, 0.4375, 1.0, 0.4375, 0.5, 0.5, 0.5, 0.5, 0.75, 0.4375, 0.75, 0.4375, 0.4844, 0.5, 0.4844, 0.5, 0.5, 0.4375, 0.5, 0.4375, 0.0, 0.5, 0.0, 0.5, 0.25, 0.4375, 0.25, 0.4375, 0.3278, 0.5, 0.3278, 0.5, 0.3436, 0.4375, 0.3436, 0.4375, 0.8986, 0.5, 0.8986, 0.5, 0.9064, 0.4375, 0.9064, 0.5625, 0.8986, 0.625, 0.8986, 0.625, 0.9064, 0.5625, 0.9064, 0.7736, 0.5, 0.7814, 0.5, 0.7814, 0.75, 0.7736, 0.75, 0.5625, 0.3278, 0.625, 0.3278, 0.625, 0.3436, 0.5625, 0.3436, 0.2028, 0.5, 0.2186, 0.5, 0.2186, 0.75, 0.2028, 0.75, 0.5, 0.3278, 0.5625, 0.3278, 0.5625, 0.3436, 0.5, 0.3436, 0.5, 0.8986, 0.5625, 0.8986, 0.5625, 0.9064, 0.5, 0.9064, 0.5, 0.9222, 0.5625, 0.9222, 0.5625, 0.9376, 0.5, 0.9376, 0.5, 0.3045, 0.5625, 0.3045, 0.5625, 0.3124, 0.5, 0.3124, 0.5, 0.3592, 0.5625, 0.3592, 0.5625, 0.3748, 0.5, 0.3748, 0.5, 0.8713, 0.5625, 0.8713, 0.5625, 0.8752, 0.5, 0.8752, 0.5, 0.9922, 0.5625, 0.9922, 0.5625, 1.0, 0.5, 1.0, 0.5, 0.5, 0.5625, 0.5, 0.5625, 0.75, 0.5, 0.75, 0.5, 0.4844, 0.5625, 0.4844, 0.5625, 0.5, 0.5, 0.5, 0.5, 0.0, 0.5625, 0.0, 0.5625, 0.25, 0.5, 0.25, 0.5, 0.9611, 0.5625, 0.9611, 0.5625, 0.9688, 0.5, 0.9688, 0.5, 0.2734, 0.5625, 0.2734, 0.5625, 0.2812, 0.5, 0.2812, 0.4375, 0.9611, 0.5, 0.9611, 0.5, 0.9688, 0.4375, 0.9688, 0.4375, 0.2734, 0.5, 0.2734, 0.5, 0.2812, 0.4375, 0.2812, 0.1484, 0.5, 0.1562, 0.5, 0.1562, 0.75, 0.1484, 0.75, 0.5625, 0.2734, 0.625, 0.2734, 0.625, 0.2812, 0.5625, 0.2812, 0.8361, 0.5, 0.8438, 0.5, 0.8438, 0.75, 0.8361, 0.75, 0.5625, 0.9611, 0.625, 0.9611, 0.625, 0.9688, 0.5625, 0.9688, 0.5625, 0.9513, 0.625, 0.9513, 0.625, 0.9532, 0.5625, 0.9532, 0.8263, 0.5, 0.8282, 0.5, 0.8282, 0.75, 0.8263, 0.75, 0.4375, 0.9513, 0.5, 0.9513, 0.5, 0.9532, 0.4375, 0.9532, 0.5, 0.9513, 0.5625, 0.9513, 0.5625, 0.9532, 0.5, 0.9532, 0.5, 0.2889, 0.5625, 0.2889, 0.5625, 0.2968, 0.5, 0.2968, 0.4375, 0.2889, 0.5, 0.2889, 0.5, 0.2968, 0.4375, 0.2968, 0.1639, 0.5, 0.1718, 0.5, 0.1718, 0.75, 0.1639, 0.75, 0.5625, 0.2889, 0.625, 0.2889, 0.625, 0.2968, 0.5625, 0.2968, 0.5625, 0.2578, 0.625, 0.2578, 0.625, 0.2656, 0.5625, 0.2656, 0.1328, 0.5, 0.1406, 0.5, 0.1406, 0.75, 0.1328, 0.75, 0.4375, 0.2578, 0.5, 0.2578, 0.5, 0.2656, 0.4375, 0.2656, 0.5, 0.2578, 0.5625, 0.2578, 0.5625, 0.2656, 0.5, 0.2656, 0.5, 0.9805, 0.5625, 0.9805, 0.5625, 0.9844, 0.5, 0.9844, 0.4375, 0.9805, 0.5, 0.9805, 0.5, 0.9844, 0.4375, 0.9844, 0.8555, 0.5, 0.8594, 0.5, 0.8594, 0.75, 0.8555, 0.75, 0.5625, 0.9805, 0.625, 0.9805, 0.625, 0.9844, 0.5625, 0.9844, 0.5, 0.25, 0.5625, 0.25, 0.5625, 0.2578, 0.5, 0.2578, 0.4375, 0.25, 0.5, 0.25, 0.5, 0.2578, 0.4375, 0.2578, 0.125, 0.5, 0.1328, 0.5, 0.1328, 0.75, 0.125, 0.75, 0.5625, 0.25, 0.625, 0.25, 0.625, 0.2578, 0.5625, 0.2578, 0.5, 0.9844, 0.5625, 0.9844, 0.5625, 0.9922, 0.5, 0.9922, 0.4375, 0.9844, 0.5, 0.9844, 0.5, 0.9922, 0.4375, 0.9922, 0.8594, 0.5, 0.8672, 0.5, 0.8672, 0.75, 0.8594, 0.75, 0.5625, 0.9844, 0.625, 0.9844, 0.625, 0.9922, 0.5625, 0.9922, 0.5625, 0.2812, 0.625, 0.2812, 0.625, 0.2889, 0.5625, 0.2889, 0.1562, 0.5, 0.1639, 0.5, 0.1639, 0.75, 0.1562, 0.75, 0.4375, 0.2812, 0.5, 0.2812, 0.5, 0.2889, 0.4375, 0.2889, 0.5, 0.2812, 0.5625, 0.2812, 0.5625, 0.2889, 0.5, 0.2889, 0.5625, 0.9532, 0.625, 0.9532, 0.625, 0.9611, 0.5625, 0.9611, 0.8282, 0.5, 0.8361, 0.5, 0.8361, 0.75, 0.8282, 0.75, 0.4375, 0.9532, 0.5, 0.9532, 0.5, 0.9611, 0.4375, 0.9611, 0.5, 0.9532, 0.5625, 0.9532, 0.5625, 0.9611, 0.5, 0.9611, 0.5625, 0.9688, 0.625, 0.9688, 0.625, 0.9766, 0.5625, 0.9766, 0.8438, 0.5, 0.8516, 0.5, 0.8516, 0.75, 0.8438, 0.75, 0.4375, 0.9688, 0.5, 0.9688, 0.5, 0.9766, 0.4375, 0.9766, 0.5, 0.9688, 0.5625, 0.9688, 0.5625, 0.9766, 0.5, 0.9766, 0.5625, 0.2695, 0.625, 0.2695, 0.625, 0.2734, 0.5625, 0.2734, 0.1445, 0.5, 0.1484, 0.5, 0.1484, 0.75, 0.1445, 0.75, 0.4375, 0.2695, 0.5, 0.2695, 0.5, 0.2734, 0.4375, 0.2734, 0.5, 0.2695, 0.5625, 0.2695, 0.5625, 0.2734, 0.5, 0.2734, 0.5, 0.2656, 0.5625, 0.2656, 0.5625, 0.2695, 0.5, 0.2695, 0.4375, 0.2656, 0.5, 0.2656, 0.5, 0.2695, 0.4375, 0.2695, 0.1406, 0.5, 0.1445, 0.5, 0.1445, 0.75, 0.1406, 0.75, 0.5625, 0.2656, 0.625, 0.2656, 0.625, 0.2695, 0.5625, 0.2695, 0.5625, 0.9766, 0.625, 0.9766, 0.625, 0.9805, 0.5625, 0.9805, 0.8516, 0.5, 0.8555, 0.5, 0.8555, 0.75, 0.8516, 0.75, 0.4375, 0.9766, 0.5, 0.9766, 0.5, 0.9805, 0.4375, 0.9805, 0.5, 0.9766, 0.5625, 0.9766, 0.5625, 0.9805, 0.5, 0.9805, 0.5, 0.9376, 0.5625, 0.9376, 0.5625, 0.9455, 0.5, 0.9455, 0.4375, 0.9376, 0.5, 0.9376, 0.5, 0.9455, 0.4375, 0.9455, 0.8126, 0.5, 0.8205, 0.5, 0.8205, 0.75, 0.8126, 0.75, 0.5625, 0.9376, 0.625, 0.9376, 0.625, 0.9455, 0.5625, 0.9455, 0.5, 0.3007, 0.5625, 0.3007, 0.5625, 0.3045, 0.5, 0.3045, 0.4375, 0.3007, 0.5, 0.3007, 0.5, 0.3045, 0.4375, 0.3045, 0.1757, 0.5, 0.1795, 0.5, 0.1795, 0.75, 0.1757, 0.75, 0.5625, 0.3007, 0.625, 0.3007, 0.625, 0.3045, 0.5625, 0.3045, 0.5625, 0.2987, 0.625, 0.2987, 0.625, 0.3007, 0.5625, 0.3007, 0.1737, 0.5, 0.1757, 0.5, 0.1757, 0.75, 0.1737, 0.75, 0.4375, 0.2987, 0.5, 0.2987, 0.5, 0.3007, 0.4375, 0.3007, 0.5, 0.2987, 0.5625, 0.2987, 0.5625, 0.3007, 0.5, 0.3007, 0.5, 0.9455, 0.5625, 0.9455, 0.5625, 0.9493, 0.5, 0.9493, 0.4375, 0.9455, 0.5, 0.9455, 0.5, 0.9493, 0.4375, 0.9493, 0.8205, 0.5, 0.8243, 0.5, 0.8243, 0.75, 0.8205, 0.75, 0.5625, 0.9455, 0.625, 0.9455, 0.625, 0.9493, 0.5625, 0.9493, 0.5, 0.2968, 0.5625, 0.2968, 0.5625, 0.2987, 0.5, 0.2987, 0.4375, 0.2968, 0.5, 0.2968, 0.5, 0.2987, 0.4375, 0.2987, 0.1718, 0.5, 0.1737, 0.5, 0.1737, 0.75, 0.1718, 0.75, 0.5625, 0.2968, 0.625, 0.2968, 0.625, 0.2987, 0.5625, 0.2987, 0.5, 0.9493, 0.5625, 0.9493, 0.5625, 0.9513, 0.5, 0.9513, 0.4375, 0.9493, 0.5, 0.9493, 0.5, 0.9513, 0.4375, 0.9513, 0.8243, 0.5, 0.8263, 0.5, 0.8263, 0.75, 0.8243, 0.75, 0.5625, 0.9493, 0.625, 0.9493, 0.625, 0.9513, 0.5625, 0.9513, 0.5, 0.4296, 0.5625, 0.4296, 0.5625, 0.4374, 0.5, 0.4374, 0.5, 0.8048, 0.5625, 0.8048, 0.5625, 0.8126, 0.5, 0.8126, 0.4375, 0.4296, 0.5, 0.4296, 0.5, 0.4374, 0.4375, 0.4374, 0.4375, 0.8048, 0.5, 0.8048, 0.5, 0.8126, 0.4375, 0.8126, 0.5625, 0.8048, 0.625, 0.8048, 0.625, 0.8126, 0.5625, 0.8126, 0.6798, 0.5, 0.6876, 0.5, 0.6876, 0.75, 0.6798, 0.75, 0.3046, 0.5, 0.3124, 0.5, 0.3124, 0.75, 0.3046, 0.75, 0.5625, 0.4296, 0.625, 0.4296, 0.625, 0.4374, 0.5625, 0.4374, 0.5625, 0.3983, 0.625, 0.3983, 0.625, 0.4061, 0.5625, 0.4061, 0.2733, 0.5, 0.2811, 0.5, 0.2811, 0.75, 0.2733, 0.75, 0.4375, 0.3983, 0.5, 0.3983, 0.5, 0.4061, 0.4375, 0.4061, 0.5, 0.3983, 0.5625, 0.3983, 0.5625, 0.4061, 0.5, 0.4061, 0.5, 0.8361, 0.5625, 0.8361, 0.5625, 0.8439, 0.5, 0.8439, 0.4375, 0.8361, 0.5, 0.8361, 0.5, 0.8439, 0.4375, 0.8439, 0.5625, 0.8361, 0.625, 0.8361, 0.625, 0.8439, 0.5625, 0.8439, 0.7111, 0.5, 0.7189, 0.5, 0.7189, 0.75, 0.7111, 0.75, 0.375, 0.8361, 0.4375, 0.8361, 0.4375, 0.8439, 0.375, 0.8439, 0.375, 0.3983, 0.4375, 0.3983, 0.4375, 0.4061, 0.375, 0.4061, 0.375, 0.8048, 0.4375, 0.8048, 0.4375, 0.8126, 0.375, 0.8126, 0.375, 0.4296, 0.4375, 0.4296, 0.4375, 0.4374, 0.375, 0.4374, 0.375, 0.9493, 0.4375, 0.9493, 0.4375, 0.9513, 0.375, 0.9513, 0.375, 0.2968, 0.4375, 0.2968, 0.4375, 0.2987, 0.375, 0.2987, 0.375, 0.9455, 0.4375, 0.9455, 0.4375, 0.9493, 0.375, 0.9493, 0.375, 0.2987, 0.4375, 0.2987, 0.4375, 0.3007, 0.375, 0.3007, 0.375, 0.3007, 0.4375, 0.3007, 0.4375, 0.3045, 0.375, 0.3045, 0.375, 0.9376, 0.4375, 0.9376, 0.4375, 0.9455, 0.375, 0.9455, 0.375, 0.9766, 0.4375, 0.9766, 0.4375, 0.9805, 0.375, 0.9805, 0.375, 0.2656, 0.4375, 0.2656, 0.4375, 0.2695, 0.375, 0.2695, 0.375, 0.2695, 0.4375, 0.2695, 0.4375, 0.2734, 0.375, 0.2734, 0.375, 0.9688, 0.4375, 0.9688, 0.4375, 0.9766, 0.375, 0.9766, 0.375, 0.9532, 0.4375, 0.9532, 0.4375, 0.9611, 0.375, 0.9611, 0.375, 0.2812, 0.4375, 0.2812, 0.4375, 0.2889, 0.375, 0.2889, 0.375, 0.9844, 0.4375, 0.9844, 0.4375, 0.9922, 0.375, 0.9922, 0.375, 0.25, 0.4375, 0.25, 0.4375, 0.2578, 0.375, 0.2578, 0.375, 0.9805, 0.4375, 0.9805, 0.4375, 0.9844, 0.375, 0.9844, 0.375, 0.2578, 0.4375, 0.2578, 0.4375, 0.2656, 0.375, 0.2656, 0.375, 0.2889, 0.4375, 0.2889, 0.4375, 0.2968, 0.375, 0.2968, 0.375, 0.9513, 0.4375, 0.9513, 0.4375, 0.9532, 0.375, 0.9532, 0.375, 0.2734, 0.4375, 0.2734, 0.4375, 0.2812, 0.375, 0.2812, 0.375, 0.9611, 0.4375, 0.9611, 0.4375, 0.9688, 0.375, 0.9688, 0.375, 0.8986, 0.4375, 0.8986, 0.4375, 0.9064, 0.375, 0.9064, 0.375, 0.3278, 0.4375, 0.3278, 0.4375, 0.3436, 0.375, 0.3436, 0.375, 0.0, 0.4375, 0.0, 0.4375, 0.25, 0.375, 0.25, 0.375, 0.4844, 0.4375, 0.4844, 0.4375, 0.5, 0.375, 0.5, 0.375, 0.5, 0.4375, 0.5, 0.4375, 0.75, 0.375, 0.75, 0.375, 0.9922, 0.4375, 0.9922, 0.4375, 1.0, 0.375, 1.0, 0.375, 0.8713, 0.4375, 0.8713, 0.4375, 0.8752, 0.375, 0.8752, 0.375, 0.3592, 0.4375, 0.3592, 0.4375, 0.3748, 0.375, 0.3748, 0.375, 0.3045, 0.4375, 0.3045, 0.4375, 0.3124, 0.375, 0.3124, 0.375, 0.9222, 0.4375, 0.9222, 0.4375, 0.9376, 0.375, 0.9376, 0.375, 0.9064, 0.4375, 0.9064, 0.4375, 0.9222, 0.375, 0.9222, 0.375, 0.3124, 0.4375, 0.3124, 0.4375, 0.3278, 0.375, 0.3278, 0.5, 0.9064, 0.5625, 0.9064, 0.5625, 0.9222, 0.5, 0.9222, 0.5, 0.3124, 0.5625, 0.3124, 0.5625, 0.3278, 0.5, 0.3278, 0.1874, 0.5, 0.2028, 0.5, 0.2028, 0.75, 0.1874, 0.75, 0.5625, 0.3124, 0.625, 0.3124, 0.625, 0.3278, 0.5625, 0.3278, 0.4375, 0.3124, 0.5, 0.3124, 0.5, 0.3278, 0.4375, 0.3278, 0.4375, 0.9064, 0.5, 0.9064, 0.5, 0.9222, 0.4375, 0.9222, 0.5625, 0.9064, 0.625, 0.9064, 0.625, 0.9222, 0.5625, 0.9222, 0.7814, 0.5, 0.7972, 0.5, 0.7972, 0.75, 0.7814, 0.75, 0.375, 0.4609, 0.4375, 0.4609, 0.4375, 0.4687, 0.375, 0.4687, 0.375, 0.7656, 0.4375, 0.7656, 0.4375, 0.7813, 0.375, 0.7813, 0.6406, 0.5, 0.6563, 0.5, 0.6563, 0.75, 0.6406, 0.75, 0.5625, 0.7656, 0.625, 0.7656, 0.625, 0.7813, 0.5625, 0.7813, 0.4375, 0.7656, 0.5, 0.7656, 0.5, 0.7813, 0.4375, 0.7813, 0.5, 0.7656, 0.5625, 0.7656, 0.5625, 0.7813, 0.5, 0.7813, 0.5, 0.4609, 0.5625, 0.4609, 0.5625, 0.4687, 0.5, 0.4687, 0.4375, 0.4609, 0.5, 0.4609, 0.5, 0.4687, 0.4375, 0.4687, 0.3359, 0.5, 0.3437, 0.5, 0.3437, 0.75, 0.3359, 0.75, 0.5625, 0.4609, 0.625, 0.4609, 0.625, 0.4687, 0.5625, 0.4687, 0.5, 0.75, 0.5625, 0.75, 0.5625, 0.7656, 0.5, 0.7656, 0.4375, 0.75, 0.5, 0.75, 0.5, 0.7656, 0.4375, 0.7656, 0.5625, 0.75, 0.625, 0.75, 0.625, 0.7656, 0.5625, 0.7656, 0.625, 0.5, 0.6406, 0.5, 0.6406, 0.75, 0.625, 0.75, 0.375, 0.75, 0.4375, 0.75, 0.4375, 0.7656, 0.375, 0.7656, 0.375, 0.4687, 0.4375, 0.4687, 0.4375, 0.4844, 0.375, 0.4844, 0.5, 0.4687, 0.5625, 0.4687, 0.5625, 0.4844, 0.5, 0.4844, 0.4375, 0.4687, 0.5, 0.4687, 0.5, 0.4844, 0.4375, 0.4844, 0.3437, 0.5, 0.3594, 0.5, 0.3594, 0.75, 0.3437, 0.75, 0.5625, 0.4687, 0.625, 0.4687, 0.625, 0.4844, 0.5625, 0.4844, 0.5625, 0.4452, 0.625, 0.4452, 0.625, 0.4531, 0.5625, 0.4531, 0.3202, 0.5, 0.3281, 0.5, 0.3281, 0.75, 0.3202, 0.75, 0.4375, 0.4452, 0.5, 0.4452, 0.5, 0.4531, 0.4375, 0.4531, 0.5, 0.4452, 0.5625, 0.4452, 0.5625, 0.4531, 0.5, 0.4531, 0.375, 0.4452, 0.4375, 0.4452, 0.4375, 0.4531, 0.375, 0.4531, 0.375, 0.7891, 0.4375, 0.7891, 0.4375, 0.7969, 0.375, 0.7969, 0.6641, 0.5, 0.6719, 0.5, 0.6719, 0.75, 0.6641, 0.75, 0.5625, 0.7891, 0.625, 0.7891, 0.625, 0.7969, 0.5625, 0.7969, 0.4375, 0.7891, 0.5, 0.7891, 0.5, 0.7969, 0.4375, 0.7969, 0.5, 0.7891, 0.5625, 0.7891, 0.5625, 0.7969, 0.5, 0.7969, 0.5, 0.7813, 0.5625, 0.7813, 0.5625, 0.7891, 0.5, 0.7891, 0.4375, 0.7813, 0.5, 0.7813, 0.5, 0.7891, 0.4375, 0.7891, 0.5625, 0.7813, 0.625, 0.7813, 0.625, 0.7891, 0.5625, 0.7891, 0.6563, 0.5, 0.6641, 0.5, 0.6641, 0.75, 0.6563, 0.75, 0.375, 0.7813, 0.4375, 0.7813, 0.4375, 0.7891, 0.375, 0.7891, 0.5625, 0.4531, 0.625, 0.4531, 0.625, 0.4609, 0.5625, 0.4609, 0.3281, 0.5, 0.3359, 0.5, 0.3359, 0.75, 0.3281, 0.75, 0.4375, 0.4531, 0.5, 0.4531, 0.5, 0.4609, 0.4375, 0.4609, 0.5, 0.4531, 0.5625, 0.4531, 0.5625, 0.4609, 0.5, 0.4609, 0.375, 0.4531, 0.4375, 0.4531, 0.4375, 0.4609, 0.375, 0.4609, 0.375, 0.4374, 0.4375, 0.4374, 0.4375, 0.4452, 0.375, 0.4452, 0.5, 0.4374, 0.5625, 0.4374, 0.5625, 0.4452, 0.5, 0.4452, 0.4375, 0.4374, 0.5, 0.4374, 0.5, 0.4452, 0.4375, 0.4452, 0.3124, 0.5, 0.3202, 0.5, 0.3202, 0.75, 0.3124, 0.75, 0.5625, 0.4374, 0.625, 0.4374, 0.625, 0.4452, 0.5625, 0.4452, 0.375, 0.7969, 0.4375, 0.7969, 0.4375, 0.8048, 0.375, 0.8048, 0.6719, 0.5, 0.6798, 0.5, 0.6798, 0.75, 0.6719, 0.75, 0.5625, 0.7969, 0.625, 0.7969, 0.625, 0.8048, 0.5625, 0.8048, 0.4375, 0.7969, 0.5, 0.7969, 0.5, 0.8048, 0.4375, 0.8048, 0.5, 0.7969, 0.5625, 0.7969, 0.5625, 0.8048, 0.5, 0.8048, 0.375, 0.4178, 0.4375, 0.4178, 0.4375, 0.4218, 0.375, 0.4218, 0.375, 0.8243, 0.4375, 0.8243, 0.4375, 0.8282, 0.375, 0.8282, 0.6993, 0.5, 0.7032, 0.5, 0.7032, 0.75, 0.6993, 0.75, 0.5625, 0.8243, 0.625, 0.8243, 0.625, 0.8282, 0.5625, 0.8282, 0.4375, 0.8243, 0.5, 0.8243, 0.5, 0.8282, 0.4375, 0.8282, 0.5, 0.8243, 0.5625, 0.8243, 0.5625, 0.8282, 0.5, 0.8282, 0.5625, 0.4178, 0.625, 0.4178, 0.625, 0.4218, 0.5625, 0.4218, 0.2928, 0.5, 0.2968, 0.5, 0.2968, 0.75, 0.2928, 0.75, 0.4375, 0.4178, 0.5, 0.4178, 0.5, 0.4218, 0.4375, 0.4218, 0.5, 0.4178, 0.5625, 0.4178, 0.5625, 0.4218, 0.5, 0.4218, 0.5, 0.8126, 0.5625, 0.8126, 0.5625, 0.8204, 0.5, 0.8204, 0.4375, 0.8126, 0.5, 0.8126, 0.5, 0.8204, 0.4375, 0.8204, 0.5625, 0.8126, 0.625, 0.8126, 0.625, 0.8204, 0.5625, 0.8204, 0.6876, 0.5, 0.6954, 0.5, 0.6954, 0.75, 0.6876, 0.75, 0.375, 0.8126, 0.4375, 0.8126, 0.4375, 0.8204, 0.375, 0.8204, 0.375, 0.4257, 0.4375, 0.4257, 0.4375, 0.4296, 0.375, 0.4296, 0.5625, 0.4257, 0.625, 0.4257, 0.625, 0.4296, 0.5625, 0.4296, 0.3007, 0.5, 0.3046, 0.5, 0.3046, 0.75, 0.3007, 0.75, 0.4375, 0.4257, 0.5, 0.4257, 0.5, 0.4296, 0.4375, 0.4296, 0.5, 0.4257, 0.5625, 0.4257, 0.5625, 0.4296, 0.5, 0.4296, 0.5, 0.4061, 0.5625, 0.4061, 0.5625, 0.4139, 0.5, 0.4139, 0.4375, 0.4061, 0.5, 0.4061, 0.5, 0.4139, 0.4375, 0.4139, 0.2811, 0.5, 0.2889, 0.5, 0.2889, 0.75, 0.2811, 0.75, 0.5625, 0.4061, 0.625, 0.4061, 0.625, 0.4139, 0.5625, 0.4139, 0.375, 0.4061, 0.4375, 0.4061, 0.4375, 0.4139, 0.375, 0.4139, 0.375, 0.8341, 0.4375, 0.8341, 0.4375, 0.8361, 0.375, 0.8361, 0.7091, 0.5, 0.7111, 0.5, 0.7111, 0.75, 0.7091, 0.75, 0.5625, 0.8341, 0.625, 0.8341, 0.625, 0.8361, 0.5625, 0.8361, 0.4375, 0.8341, 0.5, 0.8341, 0.5, 0.8361, 0.4375, 0.8361, 0.5, 0.8341, 0.5625, 0.8341, 0.5625, 0.8361, 0.5, 0.8361, 0.5, 0.4218, 0.5625, 0.4218, 0.5625, 0.4257, 0.5, 0.4257, 0.4375, 0.4218, 0.5, 0.4218, 0.5, 0.4257, 0.4375, 0.4257, 0.2968, 0.5, 0.3007, 0.5, 0.3007, 0.75, 0.2968, 0.75, 0.5625, 0.4218, 0.625, 0.4218, 0.625, 0.4257, 0.5625, 0.4257, 0.375, 0.4218, 0.4375, 0.4218, 0.4375, 0.4257, 0.375, 0.4257, 0.5, 0.8204, 0.5625, 0.8204, 0.5625, 0.8243, 0.5, 0.8243, 0.4375, 0.8204, 0.5, 0.8204, 0.5, 0.8243, 0.4375, 0.8243, 0.5625, 0.8204, 0.625, 0.8204, 0.625, 0.8243, 0.5625, 0.8243, 0.6954, 0.5, 0.6993, 0.5, 0.6993, 0.75, 0.6954, 0.75, 0.375, 0.8204, 0.4375, 0.8204, 0.4375, 0.8243, 0.375, 0.8243, 0.5, 0.8282, 0.5625, 0.8282, 0.5625, 0.8322, 0.5, 0.8322, 0.4375, 0.8282, 0.5, 0.8282, 0.5, 0.8322, 0.4375, 0.8322, 0.5625, 0.8282, 0.625, 0.8282, 0.625, 0.8322, 0.5625, 0.8322, 0.7032, 0.5, 0.7072, 0.5, 0.7072, 0.75, 0.7032, 0.75, 0.375, 0.8282, 0.4375, 0.8282, 0.4375, 0.8322, 0.375, 0.8322, 0.5, 0.4159, 0.5625, 0.4159, 0.5625, 0.4178, 0.5, 0.4178, 0.4375, 0.4159, 0.5, 0.4159, 0.5, 0.4178, 0.4375, 0.4178, 0.2909, 0.5, 0.2928, 0.5, 0.2928, 0.75, 0.2909, 0.75, 0.5625, 0.4159, 0.625, 0.4159, 0.625, 0.4178, 0.5625, 0.4178, 0.375, 0.4159, 0.4375, 0.4159, 0.4375, 0.4178, 0.375, 0.4178, 0.375, 0.4139, 0.4375, 0.4139, 0.4375, 0.4159, 0.375, 0.4159, 0.5625, 0.4139, 0.625, 0.4139, 0.625, 0.4159, 0.5625, 0.4159, 0.2889, 0.5, 0.2909, 0.5, 0.2909, 0.75, 0.2889, 0.75, 0.4375, 0.4139, 0.5, 0.4139, 0.5, 0.4159, 0.4375, 0.4159, 0.5, 0.4139, 0.5625, 0.4139, 0.5625, 0.4159, 0.5, 0.4159, 0.5, 0.8322, 0.5625, 0.8322, 0.5625, 0.8341, 0.5, 0.8341, 0.4375, 0.8322, 0.5, 0.8322, 0.5, 0.8341, 0.4375, 0.8341, 0.5625, 0.8322, 0.625, 0.8322, 0.625, 0.8341, 0.5625, 0.8341, 0.7072, 0.5, 0.7091, 0.5, 0.7091, 0.75, 0.7072, 0.75, 0.375, 0.8322, 0.4375, 0.8322, 0.4375, 0.8341, 0.375, 0.8341, 0.375, 0.8517, 0.4375, 0.8517, 0.4375, 0.8595, 0.375, 0.8595, 0.375, 0.3826, 0.4375, 0.3826, 0.4375, 0.3905, 0.375, 0.3905, 0.5, 0.3826, 0.5625, 0.3826, 0.5625, 0.3905, 0.5, 0.3905, 0.4375, 0.3826, 0.5, 0.3826, 0.5, 0.3905, 0.4375, 0.3905, 0.2576, 0.5, 0.2655, 0.5, 0.2655, 0.75, 0.2576, 0.75, 0.5625, 0.3826, 0.625, 0.3826, 0.625, 0.3905, 0.5625, 0.3905, 0.5, 0.8517, 0.5625, 0.8517, 0.5625, 0.8595, 0.5, 0.8595, 0.4375, 0.8517, 0.5, 0.8517, 0.5, 0.8595, 0.4375, 0.8595, 0.5625, 0.8517, 0.625, 0.8517, 0.625, 0.8595, 0.5625, 0.8595, 0.7267, 0.5, 0.7345, 0.5, 0.7345, 0.75, 0.7267, 0.75, 0.7189, 0.5, 0.7267, 0.5, 0.7267, 0.75, 0.7189, 0.75, 0.5625, 0.8439, 0.625, 0.8439, 0.625, 0.8517, 0.5625, 0.8517, 0.4375, 0.8439, 0.5, 0.8439, 0.5, 0.8517, 0.4375, 0.8517, 0.5, 0.8439, 0.5625, 0.8439, 0.5625, 0.8517, 0.5, 0.8517, 0.375, 0.8439, 0.4375, 0.8439, 0.4375, 0.8517, 0.375, 0.8517, 0.375, 0.3905, 0.4375, 0.3905, 0.4375, 0.3983, 0.375, 0.3983, 0.5, 0.3905, 0.5625, 0.3905, 0.5625, 0.3983, 0.5, 0.3983, 0.4375, 0.3905, 0.5, 0.3905, 0.5, 0.3983, 0.4375, 0.3983, 0.2655, 0.5, 0.2733, 0.5, 0.2733, 0.75, 0.2655, 0.75, 0.5625, 0.3905, 0.625, 0.3905, 0.625, 0.3983, 0.5625, 0.3983, 0.5625, 0.3787, 0.625, 0.3787, 0.625, 0.3826, 0.5625, 0.3826, 0.2537, 0.5, 0.2576, 0.5, 0.2576, 0.75, 0.2537, 0.75, 0.4375, 0.3787, 0.5, 0.3787, 0.5, 0.3826, 0.4375, 0.3826, 0.5, 0.3787, 0.5625, 0.3787, 0.5625, 0.3826, 0.5, 0.3826, 0.375, 0.3787, 0.4375, 0.3787, 0.4375, 0.3826, 0.375, 0.3826, 0.375, 0.8595, 0.4375, 0.8595, 0.4375, 0.8674, 0.375, 0.8674, 0.5, 0.8595, 0.5625, 0.8595, 0.5625, 0.8674, 0.5, 0.8674, 0.4375, 0.8595, 0.5, 0.8595, 0.5, 0.8674, 0.4375, 0.8674, 0.5625, 0.8595, 0.625, 0.8595, 0.625, 0.8674, 0.5625, 0.8674, 0.7345, 0.5, 0.7424, 0.5, 0.7424, 0.75, 0.7345, 0.75, 0.375, 0.3748, 0.4375, 0.3748, 0.4375, 0.3787, 0.375, 0.3787, 0.5, 0.3748, 0.5625, 0.3748, 0.5625, 0.3787, 0.5, 0.3787, 0.4375, 0.3748, 0.5, 0.3748, 0.5, 0.3787, 0.4375, 0.3787, 0.2498, 0.5, 0.2537, 0.5, 0.2537, 0.75, 0.2498, 0.75, 0.5625, 0.3748, 0.625, 0.3748, 0.625, 0.3787, 0.5625, 0.3787, 0.375, 0.8674, 0.4375, 0.8674, 0.4375, 0.8713, 0.375, 0.8713, 0.5, 0.8674, 0.5625, 0.8674, 0.5625, 0.8713, 0.5, 0.8713, 0.4375, 0.8674, 0.5, 0.8674, 0.5, 0.8713, 0.4375, 0.8713, 0.5625, 0.8674, 0.625, 0.8674, 0.625, 0.8713, 0.5625, 0.8713, 0.7424, 0.5, 0.7463, 0.5, 0.7463, 0.75, 0.7424, 0.75, 0.375, 0.3514, 0.4375, 0.3514, 0.4375, 0.3592, 0.375, 0.3592, 0.375, 0.8752, 0.4375, 0.8752, 0.4375, 0.8908, 0.375, 0.8908, 0.5, 0.3514, 0.5625, 0.3514, 0.5625, 0.3592, 0.5, 0.3592, 0.5, 0.8752, 0.5625, 0.8752, 0.5625, 0.8908, 0.5, 0.8908, 0.7502, 0.5, 0.7658, 0.5, 0.7658, 0.75, 0.7502, 0.75, 0.5625, 0.8752, 0.625, 0.8752, 0.625, 0.8908, 0.5625, 0.8908, 0.4375, 0.8752, 0.5, 0.8752, 0.5, 0.8908, 0.4375, 0.8908, 0.4375, 0.3514, 0.5, 0.3514, 0.5, 0.3592, 0.4375, 0.3592, 0.5625, 0.3514, 0.625, 0.3514, 0.625, 0.3592, 0.5625, 0.3592, 0.2264, 0.5, 0.2342, 0.5, 0.2342, 0.75, 0.2264, 0.75, 0.2186, 0.5, 0.2264, 0.5, 0.2264, 0.75, 0.2186, 0.75, 0.5625, 0.3436, 0.625, 0.3436, 0.625, 0.3514, 0.5625, 0.3514, 0.4375, 0.3436, 0.5, 0.3436, 0.5, 0.3514, 0.4375, 0.3514, 0.5, 0.3436, 0.5625, 0.3436, 0.5625, 0.3514, 0.5, 0.3514, 0.375, 0.3436, 0.4375, 0.3436, 0.4375, 0.3514, 0.375, 0.3514, 0.375, 0.8908, 0.4375, 0.8908, 0.4375, 0.8986, 0.375, 0.8986, 0.5, 0.8908, 0.5625, 0.8908, 0.5625, 0.8986, 0.5, 0.8986, 0.7658, 0.5, 0.7736, 0.5, 0.7736, 0.75, 0.7658, 0.75, 0.5625, 0.8908, 0.625, 0.8908, 0.625, 0.8986, 0.5625, 0.8986, 0.4375, 0.8908, 0.5, 0.8908, 0.5, 0.8986, 0.4375, 0.8986, 0.625, 0.25, 0.375, 0.25, 0.375, 0.25, 0.625, 0.25, 0.375, 0.25, 0.625, 0.25, 0.625, 0.5, 0.375, 0.5, 0.375, 0.75, 0.375, 0.5, 0.375, 0.5, 0.375, 0.75, 0.375, 0.75, 0.625, 0.75, 0.625, 1.0, 0.375, 1.0, 0.125, 0.5, 0.375, 0.5, 0.375, 0.75, 0.125, 0.75, 0.625, 0.5, 0.875, 0.5, 0.875, 0.75, 0.625, 0.75, 0.625, 0.5, 0.625, 0.5, 0.625, 0.5, 0.625, 0.5, 0.625, 0.5, 0.625, 0.75, 0.625, 0.75, 0.625, 0.5, 0.375, 0.5, 0.625, 0.5, 0.625, 0.5, 0.375, 0.5, 0.625, 0.75, 0.375, 0.75, 0.375, 0.75, 0.625, 0.75, 0.625, 0.75, 0.375, 0.75, 0.375, 0.75, 0.625, 0.75, 0.375, 0.5, 0.625, 0.5, 0.625, 0.5, 0.375, 0.5, 0.625, 0.75, 0.375, 0.75, 0.375, 0.75, 0.625, 0.75, 0.375, 0.75, 0.375, 0.5, 0.375, 0.5, 0.375, 0.75, 0.625, 0.75, 0.625, 0.75, 0.625, 0.75, 0.625, 0.75, 0.375, 0.75, 0.375, 0.5, 0.375, 0.5, 0.375, 0.75, 0.625, 0.75, 0.625, 0.75, 0.625, 0.75, 0.625, 0.75, 0.625, 0.75, 0.625, 0.75, 0.625, 0.75, 0.625, 0.75, 0.375, 0.5, 0.375, 0.5, 0.375, 0.5, 0.375, 0.5, 0.625, 0.75, 0.375, 0.75, 0.375, 0.75, 0.625, 0.75, 0.375, 0.75, 0.375, 0.5, 0.375, 0.5, 0.375, 0.75, 0.625, 0.75, 0.375, 0.75, 0.375, 0.75, 0.625, 0.75, 0.375, 0.5, 0.625, 0.5, 0.375, 0.5, 0.625, 0.75, 0.375, 0.75, 0.375, 0.75, 0.625, 0.75, 0.375, 0.75, 0.375, 0.5, 0.375, 0.5, 0.375, 0.75, 0.625, 0.75, 0.625, 0.5, 0.625, 0.5, 0.625, 0.75, 0.375, 0.75, 0.375, 0.5, 0.375, 0.5, 0.375, 0.75, 0.625, 0.5, 0.625, 0.5, 0.625, 0.5, 0.375, 0.5, 0.375, 0.5, 0.375, 0.5, 0.375, 0.5, 0.375, 0.5, 0.625, 0.5, 0.625, 0.75, 0.375, 0.75, 0.625, 0.75, 0.375, 0.75, 0.375, 0.75, 0.625, 0.75, 0.375, 0.75, 0.375, 0.5, 0.375, 0.5, 0.375, 0.75, 0.625, 0.25, 0.375, 0.25, 0.375, 0.25, 0.625, 0.25, 0.375, 1.0, 0.625, 1.0, 0.625, 1.0, 0.375, 1.0, 0.875, 0.75, 0.875, 0.5, 0.875, 0.5, 0.875, 0.75, 0.125, 0.5, 0.125, 0.75, 0.125, 0.75, 0.125, 0.5, 0.875, 0.75, 0.875, 0.5, 0.875, 0.5, 0.875, 0.75, 0.375, 1.0, 0.625, 1.0, 0.625, 1.0, 0.375, 1.0, 0.875, 0.75, 0.875, 0.5, 0.875, 0.5, 0.875, 0.75, 0.125, 0.5, 0.125, 0.75, 0.125, 0.75, 0.125, 0.5, 0.625, 0.25, 0.375, 0.25, 0.375, 0.25, 0.625, 0.25, 0.125, 0.5, 0.125, 0.75, 0.125, 0.75, 0.125, 0.5, 0.625, 0.25, 0.375, 0.25, 0.375, 0.25, 0.625, 0.25, 0.375, 1.0, 0.625, 1.0, 0.625, 1.0, 0.375, 1.0, 0.875, 0.75, 0.875, 0.5, 0.875, 0.5, 0.875, 0.75, 0.375, 1.0, 0.625, 1.0, 0.625, 1.0, 0.375, 1.0, 0.875, 0.75, 0.875, 0.5, 0.875, 0.5, 0.875, 0.75, 0.125, 0.5, 0.125, 0.75, 0.125, 0.75, 0.125, 0.5, 0.625, 0.25, 0.375, 0.25, 0.375, 0.25, 0.625, 0.25, 0.125, 0.5, 0.125, 0.75, 0.125, 0.75, 0.125, 0.5, 0.625, 0.25, 0.375, 0.25, 0.375, 0.25, 0.625, 0.25, 0.375, 1.0, 0.625, 1.0, 0.625, 1.0, 0.375, 1.0, 0.375, 1.0, 0.625, 1.0, 0.625, 1.0, 0.375, 1.0, 0.375, 1.0, 0.625, 1.0, 0.625, 1.0, 0.375, 1.0, 0.875, 0.75, 0.875, 0.5, 0.875, 0.5, 0.875, 0.75, 0.125, 0.5, 0.125, 0.75, 0.125, 0.75, 0.125, 0.5, 0.875, 0.75, 0.875, 0.5, 0.875, 0.5, 0.875, 0.75, 0.875, 0.75, 0.875, 0.5, 0.875, 0.5, 0.875, 0.75, 0.125, 0.5, 0.125, 0.75, 0.125, 0.75, 0.125, 0.5, 0.625, 0.25, 0.375, 0.25, 0.375, 0.25, 0.625, 0.25, 0.625, 0.25, 0.375, 0.25, 0.375, 0.25, 0.625, 0.25, 0.125, 0.5, 0.125, 0.75, 0.125, 0.75, 0.125, 0.5, 0.625, 0.25, 0.375, 0.25, 0.375, 0.25, 0.625, 0.25, 0.375, 1.0, 0.625, 1.0, 0.625, 1.0, 0.375, 1.0, 0.875, 0.75, 0.875, 0.5, 0.875, 0.5, 0.875, 0.75, 0.375, 1.0, 0.625, 1.0, 0.625, 1.0, 0.375, 1.0, 0.875, 0.75, 0.875, 0.5, 0.875, 0.5, 0.875, 0.75, 0.125, 0.5, 0.125, 0.75, 0.125, 0.75, 0.125, 0.5, 0.875, 0.75, 0.875, 0.5, 0.875, 0.5, 0.875, 0.75, 0.125, 0.5, 0.125, 0.75, 0.125, 0.75, 0.125, 0.5, 0.625, 0.25, 0.375, 0.25, 0.375, 0.25, 0.625, 0.25, 0.375, 1.0, 0.625, 1.0, 0.625, 1.0, 0.375, 1.0, 0.875, 0.75, 0.875, 0.5, 0.875, 0.5, 0.875, 0.75, 0.125, 0.5, 0.125, 0.75, 0.125, 0.75, 0.125, 0.5, 0.625, 0.25, 0.375, 0.25, 0.375, 0.25, 0.625, 0.25, 0.375, 1.0, 0.625, 1.0, 0.625, 1.0, 0.375, 1.0, 0.375, 0.5, 0.625, 0.5, 0.625, 0.5, 0.375, 0.5, 0.375, 0.5, 0.625, 0.5, 0.625, 0.5, 0.375, 0.5, 0.375, 0.5, 0.625, 0.5, 0.625, 0.5, 0.375, 0.5, 0.375, 0.5, 0.625, 0.5, 0.625, 0.5, 0.375, 0.5, 0.375, 0.5, 0.625, 0.5, 0.625, 0.5, 0.375, 0.5, 0.375, 0.5, 0.375, 0.5, 0.375, 0.5, 0.375, 0.5, 0.375, 0.5, 0.375, 0.5, 0.375, 0.5, 0.625, 0.75, 0.625, 0.75, 0.625, 0.75, 0.625, 0.75, 0.625, 0.5, 0.625, 0.5, 0.625, 0.5, 0.625, 0.5, 0.625, 0.75, 0.625, 0.75, 0.625, 0.75, 0.625, 0.75, 0.625, 0.5, 0.625, 0.5, 0.625, 0.5, 0.625, 0.5, 0.625, 0.75, 0.625, 0.75, 0.625, 0.75, 0.625, 0.75, 0.625, 0.5, 0.625, 0.5, 0.625, 0.5, 0.625, 0.5, 0.625, 0.75, 0.625, 0.75, 0.625, 0.75, 0.625, 0.75, 0.625, 0.75, 0.625, 0.75, 0.625, 0.75, 0.625, 0.75, 0.625, 0.5, 0.625, 0.5, 0.625, 0.5, 0.625, 0.5, 0.625, 0.5, 0.625, 0.5, 0.625, 0.5, 0.625, 0.5, 0.625, 0.5, 0.625, 0.75, 0.625, 0.75, 0.625, 0.5, 0.625, 0.5, 0.625, 0.5, 0.625, 0.5, 0.625, 0.5, 0.625, 0.75, 0.625, 0.75, 0.625, 0.75, 0.875, 0.75, 0.875, 0.5, 0.875, 0.5, 0.875, 0.75, 0.125, 0.5, 0.125, 0.75, 0.125, 0.75, 0.125, 0.5, 0.625, 0.25, 0.375, 0.25, 0.375, 0.25, 0.625, 0.25, 0.375, 1.0, 0.625, 1.0, 0.625, 1.0, 0.375, 1.0, 0.875, 0.75, 0.875, 0.5, 0.875, 0.5, 0.875, 0.75, 0.125, 0.5, 0.125, 0.75, 0.125, 0.75, 0.125, 0.5, 0.625, 0.25, 0.375, 0.25, 0.375, 0.25, 0.625, 0.25, 0.375, 1.0, 0.625, 1.0, 0.625, 1.0, 0.375, 1.0, 0.625, 0.25, 0.375, 0.25, 0.375, 0.25, 0.625, 0.25, 0.125, 0.5, 0.125, 0.75, 0.125, 0.75, 0.125, 0.5, 0.625, 0.25, 0.375, 0.25, 0.375, 0.25, 0.625, 0.25, 0.375, 1.0, 0.625, 1.0, 0.625, 1.0, 0.375, 1.0, 0.875, 0.75, 0.875, 0.5, 0.875, 0.5, 0.875, 0.75, 0.375, 1.0, 0.625, 1.0, 0.625, 1.0, 0.375, 1.0, 0.875, 0.75, 0.875, 0.5, 0.875, 0.5, 0.875, 0.75, 0.125, 0.5, 0.125, 0.75, 0.125, 0.75, 0.125, 0.5, 0.375, 0.0, 0.625, 0.0, 0.625, 0.25, 0.375, 0.25, 0.125, 0.5, 0.125, 0.75, 0.125, 0.75, 0.125, 0.5, 0.625, 0.25, 0.375, 0.25, 0.375, 0.25, 0.625, 0.25, 0.375, 1.0, 0.625, 1.0, 0.625, 1.0, 0.375, 1.0, 0.625, 0.5, 0.625, 0.5, 0.625, 0.5, 0.625, 0.5, 0.625, 0.75, 0.625, 0.75, 0.625, 0.75, 0.625, 0.75, 0.625, 0.5, 0.625, 0.75, 0.625, 0.75, 0.625, 0.5, 0.625, 0.75, 0.625, 0.75, 0.625, 0.75, 0.625, 0.75, 0.625, 0.75, 0.625, 0.75, 0.625, 0.75, 0.625, 0.75, 0.625, 0.5, 0.625, 0.5, 0.625, 0.5, 0.625, 0.5, 0.625, 0.5, 0.625, 0.5, 0.625, 0.5, 0.625, 0.5, 0.625, 0.5, 0.625, 0.5, 0.625, 0.5, 0.625, 0.5, 0.625, 0.75, 0.625, 0.5, 0.625, 0.5, 0.625, 0.75, 0.625, 0.75, 0.625, 0.75, 0.625, 0.75, 0.625, 0.75, 0.625, 0.5, 0.625, 0.75, 0.625, 0.75, 0.625, 0.5, 0.625, 0.75, 0.625, 0.75, 0.625, 0.75, 0.625, 0.75, 0.625, 0.5, 0.625, 0.5, 0.625, 0.5, 0.625, 0.5, 0.625, 0.75, 0.625, 0.75, 0.625, 0.75, 0.625, 0.75, 0.625, 0.5, 0.625, 0.5, 0.625, 0.5, 0.625, 0.5, 0.625, 0.75, 0.625, 0.75, 0.625, 0.75, 0.625, 0.75, 0.625, 0.5, 0.625, 0.75, 0.625, 0.75, 0.625, 0.5, 0.625, 0.75, 0.625, 0.75, 0.625, 0.75, 0.625, 0.75, 0.625, 0.5, 0.625, 0.5, 0.625, 0.5, 0.625, 0.5, 0.625, 0.5, 0.625, 0.5, 0.625, 0.5, 0.625, 0.5, 0.625, 0.5, 0.625, 0.5, 0.625, 0.5, 0.625, 0.5, 0.625, 0.5, 0.625, 0.5, 0.625, 0.5, 0.625, 0.5, 0.625, 0.75, 0.625, 0.5, 0.625, 0.5, 0.625, 0.75, 0.625, 0.75, 0.625, 0.75, 0.625, 0.75, 0.625, 0.75, 0.625, 0.5, 0.625, 0.5, 0.625, 0.5, 0.625, 0.5, 0.625, 0.5, 0.625, 0.5, 0.625, 0.5, 0.625, 0.5, 0.625, 0.5, 0.625, 0.5, 0.625, 0.5, 0.625, 0.5, 0.625, 0.75, 0.625, 0.75, 0.625, 0.75, 0.625, 0.75, 0.625, 0.5, 0.625, 0.5, 0.625, 0.5, 0.625, 0.5, 0.625, 0.5, 0.625, 0.5, 0.625, 0.5, 0.625, 0.5, 0.625, 0.5, 0.625, 0.5, 0.625, 0.5, 0.625, 0.5, 0.625, 0.5, 0.625, 0.5, 0.625, 0.5, 0.625, 0.5, 0.625, 0.75, 0.625, 0.5, 0.625, 0.5, 0.625, 0.75, 0.625, 0.75, 0.625, 0.75, 0.625, 0.75, 0.625, 0.75, 0.625, 0.75, 0.625, 0.75, 0.625, 0.75, 0.625, 0.75, 0.625, 0.75, 0.625, 0.75, 0.625, 0.75, 0.625, 0.75, 0.625, 0.5, 0.625, 0.5, 0.625, 0.5, 0.625, 0.5, 0.625, 0.75, 0.625, 0.75, 0.625, 0.75, 0.625, 0.75, 0.625, 0.5, 0.625, 0.75, 0.625, 0.75, 0.625, 0.5, 0.625, 0.75, 0.625, 0.75, 0.625, 0.75, 0.625, 0.75, 0.625, 0.75, 0.625, 0.75, 0.625, 0.75, 0.625, 0.75, 0.625, 0.5, 0.625, 0.5, 0.625, 0.5, 0.625, 0.5, 0.625, 0.75, 0.625, 0.5, 0.625, 0.5, 0.625, 0.75, 0.625, 0.75, 0.625, 0.75, 0.625, 0.75, 0.625, 0.75, 0.625, 0.75, 0.625, 0.75, 0.625, 0.75, 0.625, 0.75, 0.625, 0.75, 0.625, 0.75, 0.625, 0.75, 0.625, 0.75, 0.625, 0.5, 0.625, 0.75, 0.625, 0.75, 0.625, 0.5, 0.625, 0.75, 0.625, 0.75, 0.625, 0.75, 0.625, 0.75, 0.625, 0.5, 0.625, 0.5, 0.625, 0.5, 0.625, 0.5, 0.625, 0.5, 0.625, 0.5, 0.625, 0.5, 0.625, 0.5, 0.625, 0.75, 0.625, 0.75, 0.625, 0.75, 0.625, 0.75, 0.625, 0.5, 0.625, 0.5, 0.625, 0.5, 0.625, 0.5, 0.625, 0.75, 0.625, 0.75, 0.625, 0.75, 0.625, 0.75, 0.625, 0.75, 0.625, 0.75, 0.625, 0.75, 0.625, 0.75, 0.625, 0.5, 0.625, 0.5, 0.625, 0.5, 0.625, 0.5, 0.625, 0.5, 0.625, 0.5, 0.625, 0.5, 0.625, 0.5, 0.625, 0.5, 0.625, 0.5, 0.625, 0.5, 0.625, 0.5, 0.625, 0.5, 0.625, 0.5, 0.625, 0.5, 0.625, 0.5, 0.625, 0.75, 0.625, 0.5, 0.625, 0.5, 0.625, 0.75, 0.625, 0.75, 0.625, 0.75, 0.625, 0.75, 0.625, 0.75, 0.625, 0.5, 0.625, 0.75, 0.625, 0.75, 0.625, 0.5, 0.625, 0.75, 0.625, 0.75, 0.625, 0.75, 0.625, 0.75, 0.625, 0.75, 0.625, 0.75, 0.625, 0.75, 0.625, 0.75, 0.625, 0.75, 0.625, 0.75, 0.625, 0.75, 0.625, 0.75, 0.625, 0.75, 0.625, 0.5, 0.625, 0.5, 0.625, 0.75, 0.625, 0.5, 0.625, 0.5, 0.625, 0.5, 0.625, 0.5, 0.625, 0.5, 0.625, 0.5, 0.625, 0.5, 0.625, 0.5, 0.625, 0.75, 0.625, 0.5, 0.625, 0.5, 0.625, 0.75, 0.625, 0.75, 0.625, 0.75, 0.625, 0.75, 0.625, 0.75, 0.625, 0.75, 0.625, 0.75, 0.625, 0.75, 0.625, 0.75, 0.625, 0.75, 0.625, 0.75, 0.625, 0.75, 0.625, 0.75, 0.625, 0.5, 0.625, 0.75, 0.625, 0.75, 0.625, 0.5, 0.625, 0.75, 0.625, 0.5, 0.625, 0.5, 0.625, 0.75, 0.625, 0.5, 0.625, 0.5, 0.625, 0.5, 0.625, 0.5, 0.625, 0.5, 0.625, 0.5, 0.625, 0.5, 0.625, 0.5, 0.625, 0.5, 0.625, 0.5, 0.625, 0.5, 0.625, 0.5, 0.625, 0.5, 0.625, 0.5, 0.625, 0.5, 0.625, 0.5, 0.625, 0.75, 0.625, 0.75, 0.625, 0.75, 0.625, 0.75, 0.625, 0.5, 0.625, 0.5, 0.625, 0.5, 0.625, 0.5, 0.625, 0.75, 0.625, 0.75, 0.625, 0.75, 0.625, 0.75, 0.625, 0.5, 0.625, 0.5, 0.625, 0.5, 0.625, 0.5, 0.625, 0.5, 0.625, 0.5, 0.625, 0.5, 0.625, 0.5, 0.625, 0.5, 0.625, 0.5, 0.625, 0.5, 0.625, 0.5, 0.625, 0.5, 0.625, 0.5, 0.625, 0.5, 0.625, 0.5, 0.625, 0.5, 0.625, 0.5, 0.625, 0.5, 0.625, 0.5, 0.625, 0.5, 0.625, 0.5, 0.625, 0.5, 0.625, 0.5, 0.625, 0.5, 0.625, 0.5, 0.625, 0.5, 0.625, 0.5, 0.625, 0.5, 0.625, 0.5, 0.625, 0.5, 0.625, 0.5, 0.625, 0.75, 0.625, 0.75, 0.625, 0.75, 0.625, 0.75, 0.625, 0.75, 0.625, 0.75, 0.625, 0.75, 0.625, 0.75, 0.625, 0.75, 0.625, 0.75, 0.625, 0.75, 0.625, 0.75, 0.625, 0.75, 0.625, 0.75, 0.625, 0.75, 0.625, 0.75, 0.625, 0.5, 0.625, 0.75, 0.625, 0.75, 0.625, 0.5, 0.625, 0.75, 0.625, 0.75, 0.625, 0.75, 0.625, 0.75, 0.625, 0.5, 0.625, 0.5, 0.625, 0.5, 0.625, 0.5, 0.625, 0.75, 0.625, 0.75, 0.625, 0.75, 0.625, 0.75, 0.625, 0.75, 0.625, 0.75, 0.625, 0.75, 0.625, 0.75, 0.625, 0.75, 0.625, 0.5, 0.625, 0.5, 0.625, 0.75, 0.625, 0.5, 0.625, 0.5, 0.625, 0.5, 0.625, 0.5, 0.625, 0.5, 0.625, 0.5, 0.625, 0.5, 0.625, 0.5, 0.625, 0.5, 0.625, 0.5, 0.625, 0.5, 0.625, 0.5, 0.625, 0.75, 0.625, 0.5, 0.625, 0.5, 0.625, 0.75, 0.625, 0.75, 0.625, 0.75, 0.625, 0.75, 0.625, 0.75, 0.625, 0.75, 0.625, 0.75, 0.625, 0.75, 0.625, 0.75, 0.625, 0.75, 0.625, 0.75, 0.625, 0.75, 0.625, 0.75, 0.625, 0.5, 0.625, 0.75, 0.625, 0.75, 0.625, 0.5, 0.625, 0.75, 0.625, 0.75, 0.625, 0.75, 0.625, 0.75, 0.625, 0.5, 0.625, 0.5, 0.625, 0.5, 0.625, 0.5, 0.625, 0.75, 0.625, 0.75, 0.625, 0.75, 0.625, 0.75, 0.625, 0.75, 0.625, 0.75, 0.625, 0.75, 0.625, 0.75, 0.625, 0.75, 0.625, 0.75, 0.625, 0.75, 0.625, 0.75, 0.625, 0.75, 0.625, 0.5, 0.625, 0.5, 0.625, 0.75, 0.625, 0.5, 0.625, 0.5, 0.625, 0.5, 0.625, 0.5, 0.625, 0.75, 0.625, 0.75, 0.625, 0.75, 0.625, 0.75, 0.625, 0.75, 0.625, 0.75, 0.625, 0.75, 0.625, 0.75, 0.625, 0.5, 0.625, 0.75, 0.625, 0.75, 0.625, 0.5, 0.625, 0.75, 0.625, 0.75, 0.625, 0.75, 0.625, 0.75, 0.625, 0.5, 0.625, 0.5, 0.625, 0.5, 0.625, 0.5, 0.625, 0.75, 0.625, 0.75, 0.625, 0.75, 0.625, 0.75, 0.625, 0.5, 0.625, 0.5, 0.625, 0.5, 0.625, 0.5, 0.625, 0.75, 0.625, 0.75, 0.625, 0.75, 0.625, 0.75, 0.625, 0.75, 0.625, 0.75, 0.625, 0.75, 0.625, 0.75, 0.625, 0.5, 0.625, 0.5, 0.625, 0.75, 0.625, 0.5, 0.625, 0.5, 0.625, 0.5, 0.625, 0.5, 0.625, 0.5, 0.625, 0.5, 0.625, 0.5, 0.625, 0.5, 0.625, 0.75, 0.625, 0.75, 0.625, 0.5, 0.625, 0.75, 0.625, 0.75, 0.625, 0.75, 0.625, 0.75, 0.625, 0.5, 0.625, 0.5, 0.625, 0.5, 0.625, 0.5, 0.625, 0.75, 0.625, 0.75, 0.625, 0.75, 0.625, 0.75, 0.625, 0.5, 0.625, 0.5, 0.625, 0.5, 0.625, 0.5, 0.625, 0.5, 0.625, 0.5, 0.625, 0.5, 0.625, 0.5, 0.625, 0.5, 0.625, 0.5, 0.625, 0.5, 0.625, 0.5, 0.625, 0.75, 0.625, 0.75, 0.625, 0.75, 0.625, 0.75, 0.625, 0.5, 0.625, 0.5, 0.625, 0.5, 0.625, 0.5, 0.625, 0.75, 0.625, 0.75, 0.625, 0.75, 0.625, 0.75, 0.625, 0.5, 0.625, 0.75, 0.625, 0.75, 0.625, 0.5, 0.625, 0.75, 0.625, 0.75, 0.625, 0.75, 0.625, 0.75, 0.625, 0.5, 0.625, 0.75, 0.625, 0.75, 0.625, 0.5, 0.625, 0.75, 0.625, 0.75, 0.625, 0.75, 0.625, 0.75, 0.625, 0.5, 0.625, 0.5, 0.625, 0.5, 0.625, 0.5, 0.625, 0.75, 0.625, 0.75, 0.625, 0.75, 0.625, 0.75, 0.625, 0.5, 0.625, 0.5, 0.625, 0.5, 0.625, 0.5, 0.625, 0.5, 0.625, 0.5, 0.625, 0.5, 0.625, 0.5, 0.625, 0.5, 0.625, 0.75, 0.625, 0.75, 0.625, 0.5, 0.625, 0.5, 0.625, 0.75, 0.625, 0.75, 0.625, 0.5, 0.625, 0.5, 0.625, 0.75, 0.625, 0.75, 0.625, 0.5, 0.625, 0.5, 0.625, 0.75, 0.625, 0.75, 0.625, 0.5, 0.625, 0.5, 0.625, 0.5, 0.625, 0.5, 0.625, 0.5, 0.625, 0.5, 0.625, 0.5, 0.625, 0.5, 0.625, 0.5, 0.625, 0.5, 0.625, 0.5, 0.625, 0.5, 0.625, 0.5, 0.625, 0.75, 0.625, 0.75, 0.625, 0.75, 0.625, 0.75, 0.625, 0.75, 0.625, 0.5, 0.625, 0.5, 0.625, 0.75, 0.625, 0.75, 0.625, 0.75, 0.625, 0.75, 0.625, 0.75])
me_cube_003.update()

# ---- objects
ob_empty = bpy.data.objects.new('Empty', None)
ob_cube_001 = bpy.data.objects.new('Cube.001', me_cube_003)

# ---- transforms, parenting, visibility, modifiers, constraints
ob_empty.location = (-6.058, -5.524e-08, 0.4111)
ob_empty.rotation_euler = (1.571, 0.0, 3.142)
ob_empty.empty_display_type = 'IMAGE'
ob_empty.empty_display_size = 8.766
ob_empty.empty_image_offset = (-0.9256, -0.5161)
ob_empty.empty_image_depth = 'BACK'
ob_empty.show_empty_image_perspective = False
ob_empty.empty_image_side = 'FRONT'
ob_empty.color = (1.0, 1.0, 1.0, 0.2183)
ob_cube_001.location = (0.4198, 0.001359, -0.2528)
ob_cube_001.rotation_euler = (0.0028, 0.2077, -3.108)
ob_cube_001.scale = (0.4491, 0.6207, 0.1398)

# ---- collection membership
col_collection.objects.link(ob_empty)
col_collection.objects.link(ob_cube_001)

# ---- scene / render settings (as saved in the file)
scene.frame_start = 1; scene.frame_end = 250; scene.frame_set(1)
scene.render.engine = 'BLENDER_EEVEE_NEXT'
bpy.context.view_layer.update()

# ---- added for rendering (the .blend has no active camera and no usable light): camera, sun
cam_auto = bpy.data.cameras.new('AutoCamera')
cam_auto.lens = 50.0
cam_auto.sensor_width = 36.0
cam_auto.clip_end = 1000.0
ob_auto_camera = bpy.data.objects.new('AutoCamera', cam_auto)
scene.collection.objects.link(ob_auto_camera)
ob_auto_camera.location = (3.72852, -5.72465, 2.85809)
ob_auto_camera.rotation_euler = (1.09748, -7.21219e-08, 0.694738)
scene.camera = ob_auto_camera
light_auto_sun = bpy.data.lights.new('AutoSun', 'SUN')
light_auto_sun.energy = 3.0
light_auto_sun.angle = 0.0523599
ob_auto_sun = bpy.data.objects.new('AutoSun', light_auto_sun)
scene.collection.objects.link(ob_auto_sun)
ob_auto_sun.rotation_euler = (0.872665, 0.174533, 0.523599)
bpy.context.view_layer.update()
